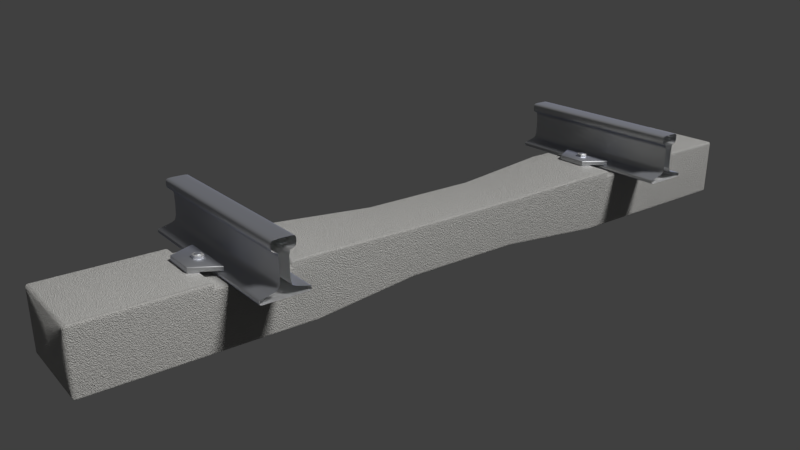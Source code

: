 # Source: rail.blend  (saved by Blender 2.78.0; exported with 4.5.12 LTS)
import bpy
from mathutils import Matrix  # noqa: F401  (used for matrix-valued properties, if any)

bpy.ops.wm.read_factory_settings(use_empty=True)
scene = bpy.context.scene
scene.name = 'Scene'

# ---- collections
col_collection_1 = bpy.data.collections.new('Collection 1'); scene.collection.children.link(col_collection_1)

# ---- materials (node trees are filled in below, after node groups)
mat_rail = bpy.data.materials.new('Rail')
mat_rail.alpha_threshold = 0.0
mat_rail.roughness = 0.5
mat_traverse = bpy.data.materials.new('Traverse')
mat_traverse.alpha_threshold = 0.0
mat_traverse.roughness = 0.5

# ---- node groups
ng_fresnel = bpy.data.node_groups.new('Fresnel', 'ShaderNodeTree')
_s = ng_fresnel.interface.new_socket(name='Dielectric', in_out='OUTPUT', socket_type='NodeSocketFloat')
_s.subtype = 'FACTOR'
_s.min_value = 0.0
_s.max_value = 1.0
_s = ng_fresnel.interface.new_socket(name='Metal', in_out='OUTPUT', socket_type='NodeSocketFloat')
_s.min_value = 0.0
_s.max_value = 0.0
_s = ng_fresnel.interface.new_socket(name='Rim', in_out='OUTPUT', socket_type='NodeSocketFloat')
_s.min_value = 0.0
_s.max_value = 0.0
_s = ng_fresnel.interface.new_socket(name='Roughness', in_out='INPUT', socket_type='NodeSocketFloat')
_s.subtype = 'FACTOR'
_s.default_value = 0.5
_s.min_value = 0.0
_s.max_value = 1.0
_s = ng_fresnel.interface.new_socket(name='Normal', in_out='INPUT', socket_type='NodeSocketVector')
_s.min_value = -1.0
_s.max_value = 1.0
_s.hide_value = True
_s = ng_fresnel.interface.new_socket(name='IOR', in_out='INPUT', socket_type='NodeSocketFloat')
_s.default_value = 1.45
_s.min_value = 0.0
_s.max_value = 1000.0
_s = ng_fresnel.interface.new_socket(name='Rim Effect', in_out='INPUT', socket_type='NodeSocketFloat')
_s.default_value = 0.7
_s.min_value = 0.0
_s.max_value = 1.0
_N = ng_fresnel.nodes; _L = ng_fresnel.links
n0 = _N.new('ShaderNodeMix'); n0.name = 'Mix'; n0.location = (33, 62)
n0.data_type = 'RGBA'
n1 = _N.new('NodeGroupInput'); n1.name = 'Group Input'; n1.location = (-453, 0)
n2 = _N.new('ShaderNodeBump'); n2.name = 'Bump'; n2.location = (-228, 29)
n2.hide = True
n2.inputs[1].default_value = 0.1
n2.inputs[2].default_value = 1.0
n3 = _N.new('ShaderNodeFresnel'); n3.name = 'Fresnel'; n3.location = (253, 53)
n4 = _N.new('ShaderNodeFresnel'); n4.name = 'Fresnel.001'; n4.location = (254, -94)
n5 = _N.new('NodeGroupOutput'); n5.name = 'Group Output'; n5.location = (623, 15)
n6 = _N.new('ShaderNodeMath'); n6.name = 'Math'; n6.location = (441, -51)
n6.operation = 'SUBTRACT'
n7 = _N.new('ShaderNodeMath'); n7.name = 'Math.001'; n7.location = (437, -225)
n7.operation = 'POWER'
n7.inputs[1].default_value = 2.0
n8 = _N.new('ShaderNodeLayerWeight'); n8.name = 'Layer Weight'; n8.location = (236, -228)
n9 = _N.new('ShaderNodeNewGeometry'); n9.name = 'Geometry'; n9.location = (-301, -199)
n9.width = 138
n9.hide = True
_L.new(n3.outputs[0], n5.inputs[0])
_L.new(n0.outputs[2], n3.inputs[1])
_L.new(n9.outputs[4], n0.inputs[7])
_L.new(n2.outputs[0], n0.inputs[6])
_L.new(n1.outputs[0], n0.inputs[0])
_L.new(n1.outputs[1], n2.inputs[4])
_L.new(n1.outputs[2], n3.inputs[0])
_L.new(n9.outputs[4], n4.inputs[1])
_L.new(n3.outputs[0], n6.inputs[0])
_L.new(n4.outputs[0], n6.inputs[1])
_L.new(n6.outputs[0], n5.inputs[1])
_L.new(n1.outputs[2], n4.inputs[0])
_L.new(n8.outputs[1], n7.inputs[0])
_L.new(n7.outputs[0], n5.inputs[2])
_L.new(n1.outputs[3], n8.inputs[0])
_L.new(n1.outputs[1], n8.inputs[1])
n5.is_active_output = True
ng_pbr_metal = bpy.data.node_groups.new('PBR Metal', 'ShaderNodeTree')
_s = ng_pbr_metal.interface.new_socket(name='BSDF', in_out='OUTPUT', socket_type='NodeSocketShader')
_s = ng_pbr_metal.interface.new_socket(name='Base Color', in_out='INPUT', socket_type='NodeSocketColor')
_s.default_value = (0.5, 0.0, 0.003234, 1.0)
_s = ng_pbr_metal.interface.new_socket(name='Rim Color', in_out='INPUT', socket_type='NodeSocketColor')
_s.default_value = (0.0, 0.0006448, 1.0, 1.0)
_s = ng_pbr_metal.interface.new_socket(name='IOR', in_out='INPUT', socket_type='NodeSocketFloat')
_s.default_value = 1.45
_s.min_value = 0.0
_s.max_value = 1000.0
_s = ng_pbr_metal.interface.new_socket(name='Roughness', in_out='INPUT', socket_type='NodeSocketFloat')
_s.subtype = 'FACTOR'
_s.min_value = 0.0
_s.max_value = 1.0
_s = ng_pbr_metal.interface.new_socket(name='Normal', in_out='INPUT', socket_type='NodeSocketVector')
_s.min_value = -1.0
_s.max_value = 1.0
_s.hide_value = True
_s = ng_pbr_metal.interface.new_socket(name='Rim Effect', in_out='INPUT', socket_type='NodeSocketFloat')
_s.default_value = 0.2
_s.min_value = 0.0
_s.max_value = 1.0
_N = ng_pbr_metal.nodes; _L = ng_pbr_metal.links
n0 = _N.new('NodeGroupOutput'); n0.name = 'Group Output'; n0.location = (505, 0)
n1 = _N.new('ShaderNodeMath'); n1.name = 'Math'; n1.location = (-521, -190)
n1.operation = 'POWER'
n1.inputs[1].default_value = 2.0
n2 = _N.new('ShaderNodeBsdfAnisotropic'); n2.name = 'Glossy BSDF'; n2.location = (415, -131)
n2.distribution = 'GGX'
n3 = _N.new('ShaderNodeGroup'); n3.name = 'Group.001'; n3.location = (-305, 134)
n3.node_tree = ng_fresnel
n4 = _N.new('ShaderNodeMix'); n4.name = 'Mix.001'; n4.location = (-118, -139)
n4.data_type = 'RGBA'
n5 = _N.new('ShaderNodeMix'); n5.name = 'Mix'; n5.location = (131, -92)
n5.data_type = 'RGBA'
n5.inputs[7].default_value = (1.0, 1.0, 1.0, 1.0)
n6 = _N.new('NodeGroupInput'); n6.name = 'Group Input'; n6.location = (-724, -4)
n7 = _N.new('ShaderNodeMath'); n7.name = 'Math.001'; n7.location = (0, 0)
n7.operation = 'POWER'
_L.new(n2.outputs[0], n0.inputs[0])
_L.new(n6.outputs[0], n4.inputs[6])
_L.new(n5.outputs[2], n2.inputs[0])
_L.new(n4.outputs[2], n5.inputs[6])
_L.new(n3.outputs[2], n4.inputs[0])
_L.new(n6.outputs[1], n4.inputs[7])
_L.new(n6.outputs[2], n3.inputs[2])
_L.new(n6.outputs[3], n1.inputs[0])
_L.new(n1.outputs[0], n3.inputs[0])
_L.new(n6.outputs[4], n3.inputs[1])
_L.new(n6.outputs[4], n2.inputs[4])
_L.new(n6.outputs[5], n3.inputs[3])
_L.new(n3.outputs[0], n5.inputs[0])
_L.new(n1.outputs[0], n7.inputs[0])
_L.new(n7.outputs[0], n2.inputs[1])
n0.is_active_output = True
ng_metal_color = bpy.data.node_groups.new('Metal Color', 'ShaderNodeTree')
_s = ng_metal_color.interface.new_socket(name='Iron', in_out='OUTPUT', socket_type='NodeSocketColor')
_s.default_value = (0.56, 0.57, 0.58, 1.0)
_s = ng_metal_color.interface.new_socket(name='Silver', in_out='OUTPUT', socket_type='NodeSocketColor')
_s.default_value = (0.972, 0.96, 0.915, 1.0)
_s = ng_metal_color.interface.new_socket(name='Aluminium', in_out='OUTPUT', socket_type='NodeSocketColor')
_s.default_value = (0.913, 0.921, 0.925, 1.0)
_s = ng_metal_color.interface.new_socket(name='Gold', in_out='OUTPUT', socket_type='NodeSocketColor')
_s.default_value = (1.0, 0.766, 0.336, 1.0)
_s = ng_metal_color.interface.new_socket(name='Copper', in_out='OUTPUT', socket_type='NodeSocketColor')
_s.default_value = (0.955, 0.637, 0.538, 1.0)
_s = ng_metal_color.interface.new_socket(name='Chromium', in_out='OUTPUT', socket_type='NodeSocketColor')
_s.default_value = (0.55, 0.556, 0.554, 1.0)
_s = ng_metal_color.interface.new_socket(name='Nickel', in_out='OUTPUT', socket_type='NodeSocketColor')
_s.default_value = (0.66, 0.609, 0.526, 1.0)
_s = ng_metal_color.interface.new_socket(name='Titanium', in_out='OUTPUT', socket_type='NodeSocketColor')
_s.default_value = (0.542, 0.497, 0.449, 1.0)
_s = ng_metal_color.interface.new_socket(name='Cobalt', in_out='OUTPUT', socket_type='NodeSocketColor')
_s.default_value = (0.662, 0.655, 0.634, 1.0)
_N = ng_metal_color.nodes; _L = ng_metal_color.links
n0 = _N.new('NodeGroupInput'); n0.name = 'Group Input'; n0.location = (-271, 5)
n1 = _N.new('ShaderNodeRGB'); n1.name = 'RGB'; n1.location = (-84, 101)
n1.outputs[0].default_value = (0.56, 0.57, 0.58, 1.0)
n2 = _N.new('ShaderNodeRGB'); n2.name = 'RGB.001'; n2.location = (-80, -89)
n2.outputs[0].default_value = (0.972, 0.96, 0.915, 1.0)
n3 = _N.new('ShaderNodeRGB'); n3.name = 'RGB.002'; n3.location = (-81, -283)
n3.outputs[0].default_value = (0.913, 0.921, 0.925, 1.0)
n4 = _N.new('ShaderNodeRGB'); n4.name = 'RGB.003'; n4.location = (-74, -479)
n4.outputs[0].default_value = (1.0, 0.766, 0.336, 1.0)
n5 = _N.new('ShaderNodeRGB'); n5.name = 'RGB.004'; n5.location = (121, 90)
n5.outputs[0].default_value = (0.955, 0.637, 0.538, 1.0)
n6 = _N.new('ShaderNodeRGB'); n6.name = 'RGB.005'; n6.location = (120, -106)
n6.outputs[0].default_value = (0.55, 0.556, 0.554, 1.0)
n7 = _N.new('ShaderNodeRGB'); n7.name = 'RGB.006'; n7.location = (125, -320)
n7.outputs[0].default_value = (0.66, 0.609, 0.526, 1.0)
n8 = _N.new('NodeGroupOutput'); n8.name = 'Group Output'; n8.location = (522, -176)
n9 = _N.new('ShaderNodeRGB'); n9.name = 'RGB.007'; n9.location = (126, -506)
n9.outputs[0].default_value = (0.542, 0.497, 0.449, 1.0)
n10 = _N.new('ShaderNodeRGB'); n10.name = 'RGB.008'; n10.location = (313, -499)
n10.outputs[0].default_value = (0.662, 0.655, 0.634, 1.0)
_L.new(n1.outputs[0], n8.inputs[0])
_L.new(n2.outputs[0], n8.inputs[1])
_L.new(n3.outputs[0], n8.inputs[2])
_L.new(n4.outputs[0], n8.inputs[3])
_L.new(n5.outputs[0], n8.inputs[4])
_L.new(n6.outputs[0], n8.inputs[5])
_L.new(n7.outputs[0], n8.inputs[6])
_L.new(n9.outputs[0], n8.inputs[7])
_L.new(n10.outputs[0], n8.inputs[8])
n8.is_active_output = True
ng_fresnel_001 = bpy.data.node_groups.new('Fresnel.001', 'ShaderNodeTree')
_s = ng_fresnel_001.interface.new_socket(name='Dielectric', in_out='OUTPUT', socket_type='NodeSocketFloat')
_s.subtype = 'FACTOR'
_s.min_value = 0.0
_s.max_value = 1.0
_s = ng_fresnel_001.interface.new_socket(name='Metal', in_out='OUTPUT', socket_type='NodeSocketFloat')
_s.min_value = 0.0
_s.max_value = 0.0
_s = ng_fresnel_001.interface.new_socket(name='Rim', in_out='OUTPUT', socket_type='NodeSocketFloat')
_s.min_value = 0.0
_s.max_value = 0.0
_s = ng_fresnel_001.interface.new_socket(name='Roughness', in_out='INPUT', socket_type='NodeSocketFloat')
_s.subtype = 'FACTOR'
_s.default_value = 0.5
_s.min_value = 0.0
_s.max_value = 1.0
_s = ng_fresnel_001.interface.new_socket(name='Normal', in_out='INPUT', socket_type='NodeSocketVector')
_s.min_value = -1.0
_s.max_value = 1.0
_s.hide_value = True
_s = ng_fresnel_001.interface.new_socket(name='IOR', in_out='INPUT', socket_type='NodeSocketFloat')
_s.default_value = 1.45
_s.min_value = 0.0
_s.max_value = 1000.0
_s = ng_fresnel_001.interface.new_socket(name='Rim Effect', in_out='INPUT', socket_type='NodeSocketFloat')
_s.default_value = 0.7
_s.min_value = 0.0
_s.max_value = 1.0
_N = ng_fresnel_001.nodes; _L = ng_fresnel_001.links
n0 = _N.new('ShaderNodeMix'); n0.name = 'Mix'; n0.location = (33, 62)
n0.data_type = 'RGBA'
n1 = _N.new('NodeGroupInput'); n1.name = 'Group Input'; n1.location = (-453, 0)
n2 = _N.new('ShaderNodeBump'); n2.name = 'Bump'; n2.location = (-228, 29)
n2.hide = True
n2.inputs[1].default_value = 0.1
n2.inputs[2].default_value = 1.0
n3 = _N.new('ShaderNodeFresnel'); n3.name = 'Fresnel'; n3.location = (253, 53)
n4 = _N.new('ShaderNodeFresnel'); n4.name = 'Fresnel.001'; n4.location = (254, -94)
n5 = _N.new('NodeGroupOutput'); n5.name = 'Group Output'; n5.location = (623, 15)
n6 = _N.new('ShaderNodeMath'); n6.name = 'Math'; n6.location = (441, -51)
n6.operation = 'SUBTRACT'
n7 = _N.new('ShaderNodeMath'); n7.name = 'Math.001'; n7.location = (437, -225)
n7.operation = 'POWER'
n7.inputs[1].default_value = 2.0
n8 = _N.new('ShaderNodeLayerWeight'); n8.name = 'Layer Weight'; n8.location = (236, -228)
n9 = _N.new('ShaderNodeNewGeometry'); n9.name = 'Geometry'; n9.location = (-301, -199)
n9.width = 138
n9.hide = True
_L.new(n3.outputs[0], n5.inputs[0])
_L.new(n0.outputs[2], n3.inputs[1])
_L.new(n9.outputs[4], n0.inputs[7])
_L.new(n2.outputs[0], n0.inputs[6])
_L.new(n1.outputs[0], n0.inputs[0])
_L.new(n1.outputs[1], n2.inputs[4])
_L.new(n1.outputs[2], n3.inputs[0])
_L.new(n9.outputs[4], n4.inputs[1])
_L.new(n3.outputs[0], n6.inputs[0])
_L.new(n4.outputs[0], n6.inputs[1])
_L.new(n6.outputs[0], n5.inputs[1])
_L.new(n1.outputs[2], n4.inputs[0])
_L.new(n8.outputs[1], n7.inputs[0])
_L.new(n7.outputs[0], n5.inputs[2])
_L.new(n1.outputs[3], n8.inputs[0])
_L.new(n1.outputs[1], n8.inputs[1])
n5.is_active_output = True
ng_reflection = bpy.data.node_groups.new('Reflection', 'ShaderNodeTree')
_s = ng_reflection.interface.new_socket(name='Shader', in_out='OUTPUT', socket_type='NodeSocketShader')
_s = ng_reflection.interface.new_socket(name='Shader', in_out='INPUT', socket_type='NodeSocketShader')
_s = ng_reflection.interface.new_socket(name='Roughness', in_out='INPUT', socket_type='NodeSocketFloat')
_s.subtype = 'FACTOR'
_s.default_value = 0.5
_s.min_value = 0.0
_s.max_value = 1.0
_s = ng_reflection.interface.new_socket(name='Reflection', in_out='INPUT', socket_type='NodeSocketFloat')
_s.subtype = 'FACTOR'
_s.default_value = 0.5
_s.min_value = 0.0
_s.max_value = 1.0
_s = ng_reflection.interface.new_socket(name='Normal', in_out='INPUT', socket_type='NodeSocketVector')
_s.min_value = -1.0
_s.max_value = 1.0
_s.hide_value = True
_N = ng_reflection.nodes; _L = ng_reflection.links
n0 = _N.new('NodeGroupOutput'); n0.name = 'Group Output'; n0.location = (538, -28)
n1 = _N.new('ShaderNodeMixShader'); n1.name = 'Mix Shader'; n1.location = (314, -14)
n2 = _N.new('ShaderNodeMix'); n2.name = 'Mix'; n2.location = (93, 149)
n2.data_type = 'RGBA'
n2.inputs[7].default_value = (1.0, 1.0, 1.0, 1.0)
n3 = _N.new('ShaderNodeBsdfAnisotropic'); n3.name = 'Glossy BSDF'; n3.location = (17, -167)
n3.distribution = 'GGX'
n3.inputs[0].default_value = (1.0, 1.0, 1.0, 1.0)
n4 = _N.new('ShaderNodeGroup'); n4.name = 'Group'; n4.location = (-145, 158)
n4.node_tree = ng_fresnel_001
n4.inputs[2].default_value = 1.45
n4.inputs[3].default_value = 0.5
n5 = _N.new('NodeGroupInput'); n5.name = 'Group Input'; n5.location = (-411, -5)
n6 = _N.new('ShaderNodeMath'); n6.name = 'Math'; n6.location = (0, 0)
n6.operation = 'POWER'
_L.new(n5.outputs[0], n1.inputs[1])
_L.new(n3.outputs[0], n1.inputs[2])
_L.new(n5.outputs[1], n4.inputs[0])
_L.new(n5.outputs[3], n4.inputs[1])
_L.new(n5.outputs[3], n3.inputs[4])
_L.new(n1.outputs[0], n0.inputs[0])
_L.new(n2.outputs[2], n1.inputs[0])
_L.new(n4.outputs[0], n2.inputs[0])
_L.new(n5.outputs[2], n2.inputs[6])
_L.new(n5.outputs[1], n6.inputs[0])
_L.new(n6.outputs[0], n3.inputs[1])
n0.is_active_output = True
ng_pbr_dielectric = bpy.data.node_groups.new('PBR Dielectric', 'ShaderNodeTree')
_s = ng_pbr_dielectric.interface.new_socket(name='Shader', in_out='OUTPUT', socket_type='NodeSocketShader')
_s = ng_pbr_dielectric.interface.new_socket(name='Color', in_out='INPUT', socket_type='NodeSocketColor')
_s.default_value = (0.8, 0.01881, 0.02768, 1.0)
_s = ng_pbr_dielectric.interface.new_socket(name='Roughness', in_out='INPUT', socket_type='NodeSocketFloat')
_s.subtype = 'FACTOR'
_s.min_value = 0.0
_s.max_value = 1.0
_s = ng_pbr_dielectric.interface.new_socket(name='Reflection', in_out='INPUT', socket_type='NodeSocketFloat')
_s.subtype = 'FACTOR'
_s.default_value = 0.2182
_s.min_value = 0.0
_s.max_value = 1.0
_s = ng_pbr_dielectric.interface.new_socket(name='Normal', in_out='INPUT', socket_type='NodeSocketVector')
_s.min_value = -1.0
_s.max_value = 1.0
_s.hide_value = True
_N = ng_pbr_dielectric.nodes; _L = ng_pbr_dielectric.links
n0 = _N.new('NodeGroupOutput'); n0.name = 'Group Output'; n0.location = (442, 0)
n1 = _N.new('ShaderNodeGroup'); n1.name = 'Group.001'; n1.location = (242, -42)
n1.node_tree = ng_reflection
n2 = _N.new('NodeGroupInput'); n2.name = 'Group Input'; n2.location = (-495, 2)
n3 = _N.new('ShaderNodeBsdfDiffuse'); n3.name = 'Diffuse BSDF'; n3.location = (43, 226)
n4 = _N.new('ShaderNodeMath'); n4.name = 'Math'; n4.location = (-80, 64)
n4.operation = 'POWER'
n4.inputs[1].default_value = 2.0
n5 = _N.new('ShaderNodeMath'); n5.name = 'Math.001'; n5.location = (-84, -101)
n5.operation = 'POWER'
n5.inputs[1].default_value = 2.0
_L.new(n3.outputs[0], n1.inputs[0])
_L.new(n1.outputs[0], n0.inputs[0])
_L.new(n2.outputs[0], n3.inputs[0])
_L.new(n2.outputs[1], n4.inputs[0])
_L.new(n2.outputs[2], n5.inputs[0])
_L.new(n2.outputs[3], n3.inputs[2])
_L.new(n2.outputs[3], n1.inputs[3])
_L.new(n4.outputs[0], n3.inputs[1])
_L.new(n4.outputs[0], n1.inputs[1])
_L.new(n5.outputs[0], n1.inputs[2])
n0.is_active_output = True

# ---- material node trees
mat_rail.use_nodes = True; mat_rail.node_tree.nodes.clear()
_N = mat_rail.node_tree.nodes; _L = mat_rail.node_tree.links
n0 = _N.new('ShaderNodeOutputMaterial'); n0.name = 'Material Output'; n0.location = (300, 300)
n1 = _N.new('ShaderNodeGroup'); n1.name = 'Group'; n1.location = (25, 330)
n1.node_tree = ng_pbr_metal
n1.inputs[1].default_value = (0.3705, 0.46, 1.0, 1.0)
n1.inputs[2].default_value = 1.45
n1.inputs[3].default_value = 0.5182
n1.inputs[4].default_value = (0.0, 0.0, 0.0)
n1.inputs[5].default_value = 0.2
n2 = _N.new('ShaderNodeGroup'); n2.name = 'Group.001'; n2.location = (-296, 348)
n2.node_tree = ng_metal_color
_L.new(n1.outputs[0], n0.inputs[0])
_L.new(n2.outputs[0], n1.inputs[0])
n0.is_active_output = True
mat_traverse.use_nodes = True; mat_traverse.node_tree.nodes.clear()
_N = mat_traverse.node_tree.nodes; _L = mat_traverse.node_tree.links
n0 = _N.new('ShaderNodeOutputMaterial'); n0.name = 'Material Output'; n0.location = (324, 300)
n1 = _N.new('ShaderNodeTexNoise'); n1.name = 'Noise Texture'; n1.location = (-136, 189)
n1.inputs[2].default_value = 500.0
n2 = _N.new('ShaderNodeTexCoord'); n2.name = 'Texture Coordinate'; n2.location = (-363, 283)
n3 = _N.new('ShaderNodeGroup'); n3.name = 'Group'; n3.location = (-11, 437)
n3.node_tree = ng_pbr_dielectric
n3.inputs[0].default_value = (0.3059, 0.3011, 0.2869, 1.0)
n3.inputs[1].default_value = 0.4909
n3.inputs[2].default_value = 0.03636
n3.inputs[3].default_value = (0.0, 0.0, 0.0)
n4 = _N.new('ShaderNodeMath'); n4.name = 'Math'; n4.location = (110, 253)
n4.operation = 'MULTIPLY'
n4.inputs[1].default_value = 0.1
n5 = _N.new('ShaderNodeDisplacement'); n5.name = 'Displacement'; n5.location = (0, 0)
n5.inputs[1].default_value = 0.0
n5.inputs[2].default_value = 0.1
_L.new(n3.outputs[0], n0.inputs[0])
_L.new(n1.outputs[1], n4.inputs[0])
_L.new(n2.outputs[2], n1.inputs[0])
_L.new(n4.outputs[0], n5.inputs[0])
_L.new(n5.outputs[0], n0.inputs[2])
n0.is_active_output = True

# ---- world
world_world = bpy.data.worlds.new('World'); scene.world = world_world
world_world.color = (0.05088, 0.05088, 0.05088)
world_world.use_sun_shadow = False
world_world.sun_shadow_jitter_overblur = 0.0
world_world.cycles.sampling_method = 'MANUAL'

# ---- cameras
cam_camera = bpy.data.cameras.new('Camera')
cam_camera.clip_end = 100.0
cam_camera.lens = 35.0
cam_camera.sensor_width = 32.0
cam_camera.sensor_height = 18.0
cam_camera.ortho_scale = 7.314
cam_camera.dof.focus_distance = 0.0

# ---- lights
light_lamp = bpy.data.lights.new('Lamp', 'SUN')
light_lamp.transmission_factor = 0.0
light_lamp.cutoff_distance = 30.0
light_lamp.angle = 0.1993
light_lamp.energy = 5.0
light_lamp.shadow_buffer_clip_start = 1.001
light_lamp.shadow_soft_size = 0.1
light_lamp.shadow_cascade_max_distance = 1000.0

# ---- meshes
me_cube_005 = bpy.data.meshes.new('Cube.005')
me_cube_005.from_pydata([(-0.05061, 0.009561, -0.007233), (-0.05061, 0.01016, 0.006367), (-0.09373, 0.09334, -0.01091), (-0.09373, 0.09393, 0.002687), (0.05061, 0.009561, -0.007233), (0.05061, 0.01016, 0.006367), (0.09373, 0.09334, -0.01091), (0.09373, 0.09393, 0.002687), (-0.06568, 0.03885, -0.00852), (-0.06568, 0.03945, 0.005081), (0.06568, 0.03885, -0.00852), (0.06568, 0.03945, 0.005081), (-0.06568, 0.03868, -0.01238), (-0.05061, 0.009391, -0.0111), (0.05061, 0.009391, -0.0111), (0.06568, 0.03868, -0.01238), (-0.008625, 0.05035, 0.01356), (-0.008625, 0.04897, -0.01792), (-0.01725, 0.06528, 0.01291), (-0.01725, 0.06389, -0.01858), (-0.008625, 0.0802, 0.01225), (-0.008625, 0.07882, -0.01924), (0.008625, 0.0802, 0.01225), (0.008625, 0.07882, -0.01924), (0.01725, 0.06528, 0.01291), (0.01725, 0.06389, -0.01858), (0.008625, 0.05035, 0.01356), (0.008625, 0.04897, -0.01792), (7.001e-08, 0.07463, -0.005485), (7.001e-08, 0.07548, 0.01398), (0.001901, 0.07444, -0.005476), (0.001901, 0.07529, 0.01399), (0.003729, 0.07388, -0.005452), (0.003729, 0.07474, 0.01402), (0.005413, 0.07298, -0.005413), (0.005413, 0.07384, 0.01405), (0.00689, 0.07177, -0.005359), (0.00689, 0.07263, 0.01411), (0.008101, 0.0703, -0.005295), (0.008101, 0.07115, 0.01417), (0.009002, 0.06862, -0.005221), (0.009002, 0.06947, 0.01425), (0.009556, 0.06679, -0.005141), (0.009556, 0.06765, 0.01433), (0.009743, 0.06489, -0.005057), (0.009743, 0.06575, 0.01441), (0.009556, 0.06299, -0.004974), (0.009556, 0.06385, 0.01449), (0.009002, 0.06117, -0.004893), (0.009002, 0.06202, 0.01457), (0.008101, 0.05948, -0.00482), (0.008101, 0.06034, 0.01465), (0.00689, 0.05801, -0.004755), (0.00689, 0.05886, 0.01471), (0.005413, 0.0568, -0.004702), (0.005413, 0.05765, 0.01477), (0.003729, 0.0559, -0.004662), (0.003729, 0.05675, 0.01481), (0.001901, 0.05534, -0.004638), (0.001901, 0.0562, 0.01483), (6.684e-08, 0.05516, -0.00463), (6.684e-08, 0.05601, 0.01484), (-0.001901, 0.05534, -0.004638), (-0.001901, 0.0562, 0.01483), (-0.003728, 0.0559, -0.004662), (-0.003728, 0.05675, 0.01481), (-0.005413, 0.0568, -0.004702), (-0.005413, 0.05765, 0.01477), (-0.006889, 0.05801, -0.004755), (-0.006889, 0.05886, 0.01471), (-0.008101, 0.05948, -0.00482), (-0.008101, 0.06034, 0.01465), (-0.009001, 0.06117, -0.004893), (-0.009001, 0.06202, 0.01457), (-0.009556, 0.06299, -0.004974), (-0.009556, 0.06385, 0.01449), (-0.009743, 0.06489, -0.005057), (-0.009743, 0.06575, 0.01441), (-0.009556, 0.06679, -0.005141), (-0.009556, 0.06765, 0.01433), (-0.009001, 0.06862, -0.005221), (-0.009001, 0.06947, 0.01425), (-0.008101, 0.0703, -0.005295), (-0.008101, 0.07115, 0.01417), (-0.006889, 0.07177, -0.005359), (-0.006889, 0.07263, 0.01411), (-0.005413, 0.07298, -0.005413), (-0.005413, 0.07384, 0.01405), (-0.003728, 0.07388, -0.005452), (-0.003728, 0.07474, 0.01402), (-0.001901, 0.07444, -0.005476), (-0.001901, 0.07529, 0.01399)], [], [(8, 9, 3, 2), (2, 3, 7, 6), (10, 11, 5, 4), (4, 5, 1, 0), (8, 10, 15, 12), (11, 9, 1, 5), (7, 3, 9, 11), (2, 6, 10, 8), (6, 7, 11, 10), (0, 1, 9, 8), (12, 15, 14, 13), (0, 8, 12, 13), (10, 4, 14, 15), (4, 0, 13, 14), (16, 17, 19, 18), (18, 19, 21, 20), (20, 21, 23, 22), (22, 23, 25, 24), (19, 17, 27, 25, 23, 21), (24, 25, 27, 26), (26, 27, 17, 16), (16, 18, 20, 22, 24, 26), (28, 29, 31, 30), (30, 31, 33, 32), (32, 33, 35, 34), (34, 35, 37, 36), (36, 37, 39, 38), (38, 39, 41, 40), (40, 41, 43, 42), (42, 43, 45, 44), (44, 45, 47, 46), (46, 47, 49, 48), (48, 49, 51, 50), (50, 51, 53, 52), (52, 53, 55, 54), (54, 55, 57, 56), (56, 57, 59, 58), (58, 59, 61, 60), (60, 61, 63, 62), (62, 63, 65, 64), (64, 65, 67, 66), (66, 67, 69, 68), (68, 69, 71, 70), (70, 71, 73, 72), (72, 73, 75, 74), (74, 75, 77, 76), (76, 77, 79, 78), (78, 79, 81, 80), (80, 81, 83, 82), (82, 83, 85, 84), (84, 85, 87, 86), (86, 87, 89, 88), (31, 29, 91, 89, 87, 85, 83, 81, 79, 77, 75, 73, 71, 69, 67, 65, 63, 61, 59, 57, 55, 53, 51, 49, 47, 45, 43, 41, 39, 37, 35, 33), (88, 89, 91, 90), (90, 91, 29, 28), (28, 30, 32, 34, 36, 38, 40, 42, 44, 46, 48, 50, 52, 54, 56, 58, 60, 62, 64, 66, 68, 70, 72, 74, 76, 78, 80, 82, 84, 86, 88, 90)])
me_cube_005.polygons.foreach_set('use_smooth', [True] * 56)
me_cube_005.materials.append(mat_rail)
me_cube_005.use_remesh_preserve_volume = False
me_cube_005.use_remesh_preserve_attributes = False
me_cube_005.use_mirror_vertex_groups = False
me_cube_005.update()
me_cube_004 = bpy.data.meshes.new('Cube.004')
me_cube_004.from_pydata([(-0.05061, 0.009561, -0.007233), (-0.05061, 0.01016, 0.006367), (-0.09373, 0.09334, -0.01091), (-0.09373, 0.09393, 0.002687), (0.05061, 0.009561, -0.007233), (0.05061, 0.01016, 0.006367), (0.09373, 0.09334, -0.01091), (0.09373, 0.09393, 0.002687), (-0.06568, 0.03885, -0.00852), (-0.06568, 0.03945, 0.005081), (0.06568, 0.03885, -0.00852), (0.06568, 0.03945, 0.005081), (-0.06568, 0.03868, -0.01238), (-0.05061, 0.009391, -0.0111), (0.05061, 0.009391, -0.0111), (0.06568, 0.03868, -0.01238), (-0.008625, 0.05035, 0.01356), (-0.008625, 0.04897, -0.01792), (-0.01725, 0.06528, 0.01291), (-0.01725, 0.06389, -0.01858), (-0.008625, 0.0802, 0.01225), (-0.008625, 0.07882, -0.01924), (0.008625, 0.0802, 0.01225), (0.008625, 0.07882, -0.01924), (0.01725, 0.06528, 0.01291), (0.01725, 0.06389, -0.01858), (0.008625, 0.05035, 0.01356), (0.008625, 0.04897, -0.01792), (7.001e-08, 0.07463, -0.005485), (7.001e-08, 0.07548, 0.01398), (0.001901, 0.07444, -0.005476), (0.001901, 0.07529, 0.01399), (0.003729, 0.07388, -0.005452), (0.003729, 0.07474, 0.01402), (0.005413, 0.07298, -0.005413), (0.005413, 0.07384, 0.01405), (0.00689, 0.07177, -0.005359), (0.00689, 0.07263, 0.01411), (0.008101, 0.0703, -0.005295), (0.008101, 0.07115, 0.01417), (0.009002, 0.06862, -0.005221), (0.009002, 0.06947, 0.01425), (0.009556, 0.06679, -0.005141), (0.009556, 0.06765, 0.01433), (0.009743, 0.06489, -0.005057), (0.009743, 0.06575, 0.01441), (0.009556, 0.06299, -0.004974), (0.009556, 0.06385, 0.01449), (0.009002, 0.06117, -0.004893), (0.009002, 0.06202, 0.01457), (0.008101, 0.05948, -0.00482), (0.008101, 0.06034, 0.01465), (0.00689, 0.05801, -0.004755), (0.00689, 0.05886, 0.01471), (0.005413, 0.0568, -0.004702), (0.005413, 0.05765, 0.01477), (0.003729, 0.0559, -0.004662), (0.003729, 0.05675, 0.01481), (0.001901, 0.05534, -0.004638), (0.001901, 0.0562, 0.01483), (6.684e-08, 0.05516, -0.00463), (6.684e-08, 0.05601, 0.01484), (-0.001901, 0.05534, -0.004638), (-0.001901, 0.0562, 0.01483), (-0.003728, 0.0559, -0.004662), (-0.003728, 0.05675, 0.01481), (-0.005413, 0.0568, -0.004702), (-0.005413, 0.05765, 0.01477), (-0.006889, 0.05801, -0.004755), (-0.006889, 0.05886, 0.01471), (-0.008101, 0.05948, -0.00482), (-0.008101, 0.06034, 0.01465), (-0.009001, 0.06117, -0.004893), (-0.009001, 0.06202, 0.01457), (-0.009556, 0.06299, -0.004974), (-0.009556, 0.06385, 0.01449), (-0.009743, 0.06489, -0.005057), (-0.009743, 0.06575, 0.01441), (-0.009556, 0.06679, -0.005141), (-0.009556, 0.06765, 0.01433), (-0.009001, 0.06862, -0.005221), (-0.009001, 0.06947, 0.01425), (-0.008101, 0.0703, -0.005295), (-0.008101, 0.07115, 0.01417), (-0.006889, 0.07177, -0.005359), (-0.006889, 0.07263, 0.01411), (-0.005413, 0.07298, -0.005413), (-0.005413, 0.07384, 0.01405), (-0.003728, 0.07388, -0.005452), (-0.003728, 0.07474, 0.01402), (-0.001901, 0.07444, -0.005476), (-0.001901, 0.07529, 0.01399)], [], [(8, 9, 3, 2), (2, 3, 7, 6), (10, 11, 5, 4), (4, 5, 1, 0), (8, 10, 15, 12), (11, 9, 1, 5), (7, 3, 9, 11), (2, 6, 10, 8), (6, 7, 11, 10), (0, 1, 9, 8), (12, 15, 14, 13), (0, 8, 12, 13), (10, 4, 14, 15), (4, 0, 13, 14), (16, 17, 19, 18), (18, 19, 21, 20), (20, 21, 23, 22), (22, 23, 25, 24), (19, 17, 27, 25, 23, 21), (24, 25, 27, 26), (26, 27, 17, 16), (16, 18, 20, 22, 24, 26), (28, 29, 31, 30), (30, 31, 33, 32), (32, 33, 35, 34), (34, 35, 37, 36), (36, 37, 39, 38), (38, 39, 41, 40), (40, 41, 43, 42), (42, 43, 45, 44), (44, 45, 47, 46), (46, 47, 49, 48), (48, 49, 51, 50), (50, 51, 53, 52), (52, 53, 55, 54), (54, 55, 57, 56), (56, 57, 59, 58), (58, 59, 61, 60), (60, 61, 63, 62), (62, 63, 65, 64), (64, 65, 67, 66), (66, 67, 69, 68), (68, 69, 71, 70), (70, 71, 73, 72), (72, 73, 75, 74), (74, 75, 77, 76), (76, 77, 79, 78), (78, 79, 81, 80), (80, 81, 83, 82), (82, 83, 85, 84), (84, 85, 87, 86), (86, 87, 89, 88), (31, 29, 91, 89, 87, 85, 83, 81, 79, 77, 75, 73, 71, 69, 67, 65, 63, 61, 59, 57, 55, 53, 51, 49, 47, 45, 43, 41, 39, 37, 35, 33), (88, 89, 91, 90), (90, 91, 29, 28), (28, 30, 32, 34, 36, 38, 40, 42, 44, 46, 48, 50, 52, 54, 56, 58, 60, 62, 64, 66, 68, 70, 72, 74, 76, 78, 80, 82, 84, 86, 88, 90)])
me_cube_004.polygons.foreach_set('use_smooth', [True] * 56)
me_cube_004.materials.append(mat_rail)
me_cube_004.use_remesh_preserve_volume = False
me_cube_004.use_remesh_preserve_attributes = False
me_cube_004.use_mirror_vertex_groups = False
me_cube_004.update()
me_cube_002 = bpy.data.meshes.new('Cube.002')
me_cube_002.from_pydata([(-0.05061, 0.009561, -0.007233), (-0.05061, 0.01016, 0.006367), (-0.09373, 0.09334, -0.01091), (-0.09373, 0.09393, 0.002687), (0.05061, 0.009561, -0.007233), (0.05061, 0.01016, 0.006367), (0.09373, 0.09334, -0.01091), (0.09373, 0.09393, 0.002687), (-0.06568, 0.03885, -0.00852), (-0.06568, 0.03945, 0.005081), (0.06568, 0.03885, -0.00852), (0.06568, 0.03945, 0.005081), (-0.06568, 0.03868, -0.01238), (-0.05061, 0.009391, -0.0111), (0.05061, 0.009391, -0.0111), (0.06568, 0.03868, -0.01238), (-0.008625, 0.05035, 0.01356), (-0.008625, 0.04897, -0.01792), (-0.01725, 0.06528, 0.01291), (-0.01725, 0.06389, -0.01858), (-0.008625, 0.0802, 0.01225), (-0.008625, 0.07882, -0.01924), (0.008625, 0.0802, 0.01225), (0.008625, 0.07882, -0.01924), (0.01725, 0.06528, 0.01291), (0.01725, 0.06389, -0.01858), (0.008625, 0.05035, 0.01356), (0.008625, 0.04897, -0.01792), (7.001e-08, 0.07463, -0.005485), (7.001e-08, 0.07548, 0.01398), (0.001901, 0.07444, -0.005476), (0.001901, 0.07529, 0.01399), (0.003729, 0.07388, -0.005452), (0.003729, 0.07474, 0.01402), (0.005413, 0.07298, -0.005413), (0.005413, 0.07384, 0.01405), (0.00689, 0.07177, -0.005359), (0.00689, 0.07263, 0.01411), (0.008101, 0.0703, -0.005295), (0.008101, 0.07115, 0.01417), (0.009002, 0.06862, -0.005221), (0.009002, 0.06947, 0.01425), (0.009556, 0.06679, -0.005141), (0.009556, 0.06765, 0.01433), (0.009743, 0.06489, -0.005057), (0.009743, 0.06575, 0.01441), (0.009556, 0.06299, -0.004974), (0.009556, 0.06385, 0.01449), (0.009002, 0.06117, -0.004893), (0.009002, 0.06202, 0.01457), (0.008101, 0.05948, -0.00482), (0.008101, 0.06034, 0.01465), (0.00689, 0.05801, -0.004755), (0.00689, 0.05886, 0.01471), (0.005413, 0.0568, -0.004702), (0.005413, 0.05765, 0.01477), (0.003729, 0.0559, -0.004662), (0.003729, 0.05675, 0.01481), (0.001901, 0.05534, -0.004638), (0.001901, 0.0562, 0.01483), (6.684e-08, 0.05516, -0.00463), (6.684e-08, 0.05601, 0.01484), (-0.001901, 0.05534, -0.004638), (-0.001901, 0.0562, 0.01483), (-0.003728, 0.0559, -0.004662), (-0.003728, 0.05675, 0.01481), (-0.005413, 0.0568, -0.004702), (-0.005413, 0.05765, 0.01477), (-0.006889, 0.05801, -0.004755), (-0.006889, 0.05886, 0.01471), (-0.008101, 0.05948, -0.00482), (-0.008101, 0.06034, 0.01465), (-0.009001, 0.06117, -0.004893), (-0.009001, 0.06202, 0.01457), (-0.009556, 0.06299, -0.004974), (-0.009556, 0.06385, 0.01449), (-0.009743, 0.06489, -0.005057), (-0.009743, 0.06575, 0.01441), (-0.009556, 0.06679, -0.005141), (-0.009556, 0.06765, 0.01433), (-0.009001, 0.06862, -0.005221), (-0.009001, 0.06947, 0.01425), (-0.008101, 0.0703, -0.005295), (-0.008101, 0.07115, 0.01417), (-0.006889, 0.07177, -0.005359), (-0.006889, 0.07263, 0.01411), (-0.005413, 0.07298, -0.005413), (-0.005413, 0.07384, 0.01405), (-0.003728, 0.07388, -0.005452), (-0.003728, 0.07474, 0.01402), (-0.001901, 0.07444, -0.005476), (-0.001901, 0.07529, 0.01399)], [], [(8, 9, 3, 2), (2, 3, 7, 6), (10, 11, 5, 4), (4, 5, 1, 0), (8, 10, 15, 12), (11, 9, 1, 5), (7, 3, 9, 11), (2, 6, 10, 8), (6, 7, 11, 10), (0, 1, 9, 8), (12, 15, 14, 13), (0, 8, 12, 13), (10, 4, 14, 15), (4, 0, 13, 14), (16, 17, 19, 18), (18, 19, 21, 20), (20, 21, 23, 22), (22, 23, 25, 24), (19, 17, 27, 25, 23, 21), (24, 25, 27, 26), (26, 27, 17, 16), (16, 18, 20, 22, 24, 26), (28, 29, 31, 30), (30, 31, 33, 32), (32, 33, 35, 34), (34, 35, 37, 36), (36, 37, 39, 38), (38, 39, 41, 40), (40, 41, 43, 42), (42, 43, 45, 44), (44, 45, 47, 46), (46, 47, 49, 48), (48, 49, 51, 50), (50, 51, 53, 52), (52, 53, 55, 54), (54, 55, 57, 56), (56, 57, 59, 58), (58, 59, 61, 60), (60, 61, 63, 62), (62, 63, 65, 64), (64, 65, 67, 66), (66, 67, 69, 68), (68, 69, 71, 70), (70, 71, 73, 72), (72, 73, 75, 74), (74, 75, 77, 76), (76, 77, 79, 78), (78, 79, 81, 80), (80, 81, 83, 82), (82, 83, 85, 84), (84, 85, 87, 86), (86, 87, 89, 88), (31, 29, 91, 89, 87, 85, 83, 81, 79, 77, 75, 73, 71, 69, 67, 65, 63, 61, 59, 57, 55, 53, 51, 49, 47, 45, 43, 41, 39, 37, 35, 33), (88, 89, 91, 90), (90, 91, 29, 28), (28, 30, 32, 34, 36, 38, 40, 42, 44, 46, 48, 50, 52, 54, 56, 58, 60, 62, 64, 66, 68, 70, 72, 74, 76, 78, 80, 82, 84, 86, 88, 90)])
me_cube_002.polygons.foreach_set('use_smooth', [True] * 56)
me_cube_002.materials.append(mat_rail)
me_cube_002.use_remesh_preserve_volume = False
me_cube_002.use_remesh_preserve_attributes = False
me_cube_002.use_mirror_vertex_groups = False
me_cube_002.update()
me_cube_001 = bpy.data.meshes.new('Cube.001')
me_cube_001.from_pydata([(-0.05061, 0.009561, -0.007233), (-0.05061, 0.01016, 0.006367), (-0.09373, 0.09334, -0.01091), (-0.09373, 0.09393, 0.002687), (0.05061, 0.009561, -0.007233), (0.05061, 0.01016, 0.006367), (0.09373, 0.09334, -0.01091), (0.09373, 0.09393, 0.002687), (-0.06568, 0.03885, -0.00852), (-0.06568, 0.03945, 0.005081), (0.06568, 0.03885, -0.00852), (0.06568, 0.03945, 0.005081), (-0.06568, 0.03868, -0.01238), (-0.05061, 0.009391, -0.0111), (0.05061, 0.009391, -0.0111), (0.06568, 0.03868, -0.01238), (-0.008625, 0.05035, 0.01356), (-0.008625, 0.04897, -0.01792), (-0.01725, 0.06528, 0.01291), (-0.01725, 0.06389, -0.01858), (-0.008625, 0.0802, 0.01225), (-0.008625, 0.07882, -0.01924), (0.008625, 0.0802, 0.01225), (0.008625, 0.07882, -0.01924), (0.01725, 0.06528, 0.01291), (0.01725, 0.06389, -0.01858), (0.008625, 0.05035, 0.01356), (0.008625, 0.04897, -0.01792), (7.001e-08, 0.07463, -0.005485), (7.001e-08, 0.07548, 0.01398), (0.001901, 0.07444, -0.005476), (0.001901, 0.07529, 0.01399), (0.003729, 0.07388, -0.005452), (0.003729, 0.07474, 0.01402), (0.005413, 0.07298, -0.005413), (0.005413, 0.07384, 0.01405), (0.00689, 0.07177, -0.005359), (0.00689, 0.07263, 0.01411), (0.008101, 0.0703, -0.005295), (0.008101, 0.07115, 0.01417), (0.009002, 0.06862, -0.005221), (0.009002, 0.06947, 0.01425), (0.009556, 0.06679, -0.005141), (0.009556, 0.06765, 0.01433), (0.009743, 0.06489, -0.005057), (0.009743, 0.06575, 0.01441), (0.009556, 0.06299, -0.004974), (0.009556, 0.06385, 0.01449), (0.009002, 0.06117, -0.004893), (0.009002, 0.06202, 0.01457), (0.008101, 0.05948, -0.00482), (0.008101, 0.06034, 0.01465), (0.00689, 0.05801, -0.004755), (0.00689, 0.05886, 0.01471), (0.005413, 0.0568, -0.004702), (0.005413, 0.05765, 0.01477), (0.003729, 0.0559, -0.004662), (0.003729, 0.05675, 0.01481), (0.001901, 0.05534, -0.004638), (0.001901, 0.0562, 0.01483), (6.684e-08, 0.05516, -0.00463), (6.684e-08, 0.05601, 0.01484), (-0.001901, 0.05534, -0.004638), (-0.001901, 0.0562, 0.01483), (-0.003728, 0.0559, -0.004662), (-0.003728, 0.05675, 0.01481), (-0.005413, 0.0568, -0.004702), (-0.005413, 0.05765, 0.01477), (-0.006889, 0.05801, -0.004755), (-0.006889, 0.05886, 0.01471), (-0.008101, 0.05948, -0.00482), (-0.008101, 0.06034, 0.01465), (-0.009001, 0.06117, -0.004893), (-0.009001, 0.06202, 0.01457), (-0.009556, 0.06299, -0.004974), (-0.009556, 0.06385, 0.01449), (-0.009743, 0.06489, -0.005057), (-0.009743, 0.06575, 0.01441), (-0.009556, 0.06679, -0.005141), (-0.009556, 0.06765, 0.01433), (-0.009001, 0.06862, -0.005221), (-0.009001, 0.06947, 0.01425), (-0.008101, 0.0703, -0.005295), (-0.008101, 0.07115, 0.01417), (-0.006889, 0.07177, -0.005359), (-0.006889, 0.07263, 0.01411), (-0.005413, 0.07298, -0.005413), (-0.005413, 0.07384, 0.01405), (-0.003728, 0.07388, -0.005452), (-0.003728, 0.07474, 0.01402), (-0.001901, 0.07444, -0.005476), (-0.001901, 0.07529, 0.01399)], [], [(8, 9, 3, 2), (2, 3, 7, 6), (10, 11, 5, 4), (4, 5, 1, 0), (8, 10, 15, 12), (11, 9, 1, 5), (7, 3, 9, 11), (2, 6, 10, 8), (6, 7, 11, 10), (0, 1, 9, 8), (12, 15, 14, 13), (0, 8, 12, 13), (10, 4, 14, 15), (4, 0, 13, 14), (16, 17, 19, 18), (18, 19, 21, 20), (20, 21, 23, 22), (22, 23, 25, 24), (19, 17, 27, 25, 23, 21), (24, 25, 27, 26), (26, 27, 17, 16), (16, 18, 20, 22, 24, 26), (28, 29, 31, 30), (30, 31, 33, 32), (32, 33, 35, 34), (34, 35, 37, 36), (36, 37, 39, 38), (38, 39, 41, 40), (40, 41, 43, 42), (42, 43, 45, 44), (44, 45, 47, 46), (46, 47, 49, 48), (48, 49, 51, 50), (50, 51, 53, 52), (52, 53, 55, 54), (54, 55, 57, 56), (56, 57, 59, 58), (58, 59, 61, 60), (60, 61, 63, 62), (62, 63, 65, 64), (64, 65, 67, 66), (66, 67, 69, 68), (68, 69, 71, 70), (70, 71, 73, 72), (72, 73, 75, 74), (74, 75, 77, 76), (76, 77, 79, 78), (78, 79, 81, 80), (80, 81, 83, 82), (82, 83, 85, 84), (84, 85, 87, 86), (86, 87, 89, 88), (31, 29, 91, 89, 87, 85, 83, 81, 79, 77, 75, 73, 71, 69, 67, 65, 63, 61, 59, 57, 55, 53, 51, 49, 47, 45, 43, 41, 39, 37, 35, 33), (88, 89, 91, 90), (90, 91, 29, 28), (28, 30, 32, 34, 36, 38, 40, 42, 44, 46, 48, 50, 52, 54, 56, 58, 60, 62, 64, 66, 68, 70, 72, 74, 76, 78, 80, 82, 84, 86, 88, 90)])
me_cube_001.polygons.foreach_set('use_smooth', [True] * 56)
me_cube_001.materials.append(mat_rail)
me_cube_001.use_remesh_preserve_volume = False
me_cube_001.use_remesh_preserve_attributes = False
me_cube_001.use_mirror_vertex_groups = False
me_cube_001.update()
me_cube_007 = bpy.data.meshes.new('Cube.007')
me_cube_007.from_pydata([(-0.145, 1.25, -0.1), (-0.145, 1.25, 0.1), (0.145, 1.25, -0.1), (0.145, 1.25, 0.1), (-0.116, 0.0, -0.08), (-0.116, 0.0, 0.08), (0.116, 0.0, -0.08), (0.116, 0.0, 0.08), (-0.145, 0.5625, 0.1), (0.145, 0.5625, -0.1), (-0.145, 0.5625, -0.1), (0.145, 0.5625, 0.1), (-0.116, 0.2025, -0.08), (0.116, 0.2025, 0.08), (-0.116, 0.2025, 0.08), (0.116, 0.2025, -0.08), (-0.145, 0.8675, 0.1), (0.145, 0.8675, -0.1), (-0.145, 0.8675, -0.1), (0.145, 0.8675, 0.1), (-0.145, 0.6454, -0.1), (0.145, 0.6454, 0.1), (-0.145, 0.6454, 0.1), (0.145, 0.6454, -0.1), (-0.145, 1.25, 0.08302), (0.145, 1.25, 0.08302), (0.116, 0.0, 0.06642), (-0.116, 0.0, 0.06642), (0.145, 0.5625, 0.08302), (-0.145, 0.5625, 0.08302), (-0.116, 0.2025, 0.06642), (0.116, 0.2025, 0.06642), (0.145, 0.8675, 0.08302), (-0.145, 0.8675, 0.08302), (-0.145, 0.6454, 0.08302), (0.145, 0.6454, 0.08302)], [], [(33, 16, 1, 24), (24, 1, 3, 25), (13, 14, 5, 7), (12, 15, 6, 4), (31, 13, 7, 26), (35, 21, 11, 28), (20, 23, 9, 10), (21, 22, 8, 11), (30, 14, 8, 29), (27, 5, 14, 30), (28, 11, 13, 31), (10, 9, 15, 12), (11, 8, 14, 13), (3, 1, 16, 19), (0, 2, 17, 18), (25, 3, 19, 32), (35, 34, 22, 21), (29, 8, 22, 34), (34, 35, 32, 33), (18, 17, 23, 20), (16, 33, 32, 19), (17, 32, 35, 23), (10, 29, 34, 20), (20, 34, 33, 18), (2, 25, 32, 17), (9, 28, 31, 15), (4, 27, 30, 12), (12, 30, 29, 10), (23, 35, 28, 9), (15, 31, 26, 6), (0, 24, 25, 2), (18, 33, 24, 0)])
me_cube_007.polygons.foreach_set('use_smooth', [True] * 32)
_uv = me_cube_007.uv_layers.new(name='UVMap')
_uv.uv.foreach_set('vector', [0.5686, 0.6872, 0.5829, 0.6872, 0.5829, 1.0, 0.5686, 1.0, 0.8422, 0.4639, 0.8279, 0.4639, 0.8279, 0.2319, 0.8422, 0.2319, 0.6074, 0.3622, 0.8034, 0.3622, 0.8034, 0.5241, 0.6074, 0.5241, 0.2205, 0.1619, 0.0245, 0.1619, 0.0245, 1.62e-08, 0.2205, 0.0, 0.3856, 0.8381, 0.397, 0.8381, 0.397, 1.0, 0.3856, 1.0, 0.3996, 0.4757, 0.4139, 0.4757, 0.4139, 0.5498, 0.3996, 0.5498, 0.245, 0.5241, 1.259e-08, 0.5241, 0.0, 0.45, 0.245, 0.45, 0.5829, 0.0, 0.8279, 0.0, 0.8279, 0.07407, 0.5829, 0.07407, 0.5545, 0.1619, 0.566, 0.1619, 0.5829, 0.4502, 0.5686, 0.4502, 0.5545, 0.0, 0.566, 1.862e-10, 0.566, 0.1619, 0.5545, 0.1619, 0.3996, 0.5498, 0.4139, 0.5498, 0.397, 0.8381, 0.3856, 0.8381, 0.245, 0.45, 0.0, 0.45, 0.0245, 0.1619, 0.2205, 0.1619, 0.5829, 0.07407, 0.8279, 0.07407, 0.8034, 0.3622, 0.6074, 0.3622, 0.5829, 0.5241, 0.8279, 0.5241, 0.8279, 0.8369, 0.5829, 0.8369, 0.245, 0.9999, 5.035e-08, 0.9999, 2.518e-08, 0.6871, 0.245, 0.6871, 0.3996, 9.534e-08, 0.4139, 0.0, 0.4139, 0.3128, 0.3996, 0.3128, 0.8422, 0.6958, 0.8422, 0.4639, 0.8566, 0.4639, 0.8566, 0.6958, 0.5686, 0.4502, 0.5829, 0.4502, 0.5829, 0.5243, 0.5686, 0.5243, 0.8279, 0.2319, 0.8279, 2.384e-08, 1.0, 0.0, 1.0, 0.2319, 0.245, 0.6871, 2.518e-08, 0.6871, 1.259e-08, 0.5241, 0.245, 0.5241, 0.8422, 0.6958, 0.8279, 0.6958, 0.8279, 0.4639, 0.8422, 0.4639, 0.245, 0.3128, 0.3996, 0.3128, 0.3996, 0.4757, 0.245, 0.4757, 0.4139, 0.4502, 0.5686, 0.4502, 0.5686, 0.5243, 0.4139, 0.5243, 0.4139, 0.5243, 0.5686, 0.5243, 0.5686, 0.6872, 0.4139, 0.6872, 0.245, 9.534e-08, 0.3996, 9.534e-08, 0.3996, 0.3128, 0.245, 0.3128, 0.245, 0.5498, 0.3996, 0.5498, 0.3856, 0.8381, 0.2619, 0.8381, 0.4308, 3.724e-10, 0.5545, 0.0, 0.5545, 0.1619, 0.4308, 0.1619, 0.4308, 0.1619, 0.5545, 0.1619, 0.5686, 0.4502, 0.4139, 0.4502, 0.245, 0.4757, 0.3996, 0.4757, 0.3996, 0.5498, 0.245, 0.5498, 0.2619, 0.8381, 0.3856, 0.8381, 0.3856, 1.0, 0.2619, 1.0, 0.9968, 0.4639, 0.8422, 0.4639, 0.8422, 0.2319, 0.9968, 0.2319, 0.4139, 0.6872, 0.5686, 0.6872, 0.5686, 1.0, 0.4139, 1.0])
me_cube_007.materials.append(mat_traverse)
me_cube_007.use_remesh_preserve_volume = False
me_cube_007.use_remesh_preserve_attributes = False
me_cube_007.use_mirror_vertex_groups = False
me_cube_007.update()
me_cube_003 = bpy.data.meshes.new('Cube.003')
me_cube_003.from_pydata([(0.0, 0.739, 1.501), (0.0, 0.2111, 6.289), (0.0, 0.4401, 10.42), (0.0, 1.136, 0.4447), (0.0, 0.552, 11.65), (0.0, 0.5041, 12.85), (0.0, 0.2281, 13.04), (0.0, 0.2697, 9.981), (0.0, 0.2961, 2.363), (0.0, 1.117, 0.9964), (0.0, 0.9634, -0.047), (0.0, 1.06, -0.01868), (0.0, 0.4717, -0.05529), (0.0, -0.739, 1.501), (0.0, -0.2111, 6.289), (0.0, -0.4401, 10.42), (0.0, -1.136, 0.4447), (0.0, -0.552, 11.65), (0.0, -0.5041, 12.85), (0.0, -0.2281, 13.04), (0.0, -0.2697, 9.981), (0.0, -0.2961, 2.363), (0.0, -1.117, 0.9964), (0.0, -0.9634, -0.047), (0.0, -1.06, -0.01868), (0.0, -0.4717, -0.05529), (0.0, 0.0, -0.05529), (0.0, 0.524, 10.83), (-1.0, 0.552, 11.65), (0.0, 0.54, 12.46), (-1.0, 0.5041, 12.85), (1.0, 0.552, 11.65), (-1.0, 0.2281, 13.04), (0.0, 0.4111, 12.99), (1.0, 0.2281, 13.04), (0.0, 0.0, 13.04), (1.0, 0.5041, 12.85), (-1.0, 0.2697, 9.981), (0.0, 0.3415, 10.21), (1.0, 0.2697, 9.981), (0.0, 0.2258, 8.942), (1.0, 0.4401, 10.42), (-1.0, 0.4401, 10.42), (-1.0, 0.2961, 2.363), (0.0, 0.2324, 3.578), (1.0, 0.2961, 2.363), (0.0, 0.4493, 1.915), (1.0, 0.2111, 6.289), (-1.0, 0.2111, 6.289), (-1.0, 1.117, 0.9964), (0.0, 1.012, 1.177), (1.0, 1.117, 0.9964), (0.0, 1.131, 0.8043), (1.0, 0.739, 1.501), (-1.0, 0.739, 1.501), (1.0, 0.9634, -0.047), (0.0, 0.8304, -0.05322), (-1.0, 0.9634, -0.047), (0.0, 0.9975, -0.03577), (1.0, 1.06, -0.01868), (-1.0, 1.06, -0.01868), (0.0, 1.117, 0.1072), (-1.0, 0.4717, -0.05529), (1.0, 0.4717, -0.05529), (-1.0, 1.136, 0.4447), (1.0, 1.136, 0.4447), (0.0, -0.524, 10.83), (-1.0, -0.552, 11.65), (0.0, -0.54, 12.46), (-1.0, -0.5041, 12.85), (1.0, -0.552, 11.65), (-1.0, -0.2281, 13.04), (0.0, -0.4111, 12.99), (1.0, -0.2281, 13.04), (1.0, -0.5041, 12.85), (-1.0, -0.2697, 9.981), (0.0, -0.3415, 10.21), (1.0, -0.2697, 9.981), (0.0, -0.2258, 8.942), (1.0, -0.4401, 10.42), (-1.0, -0.4401, 10.42), (-1.0, -0.2961, 2.363), (0.0, -0.2324, 3.578), (1.0, -0.2961, 2.363), (0.0, -0.4493, 1.915), (1.0, -0.2111, 6.289), (-1.0, -0.2111, 6.289), (-1.0, -1.117, 0.9964), (0.0, -1.012, 1.177), (1.0, -1.117, 0.9964), (0.0, -1.131, 0.8043), (1.0, -0.739, 1.501), (-1.0, -0.739, 1.501), (1.0, -0.9634, -0.047), (0.0, -0.8304, -0.05322), (-1.0, -0.9634, -0.047), (0.0, -0.9975, -0.03577), (1.0, -1.06, -0.01868), (-1.0, -1.06, -0.01868), (0.0, -1.117, 0.1072), (-1.0, -0.4717, -0.05529), (1.0, -0.4717, -0.05529), (-1.0, -1.136, 0.4447), (1.0, -1.136, 0.4447), (-1.0, 0.524, 10.83), (1.0, 0.524, 10.83), (-1.0, 0.54, 12.46), (1.0, 0.54, 12.46), (-1.0, 0.4111, 12.99), (1.0, 0.4111, 12.99), (-1.0, 0.3415, 10.21), (-1.0, 0.2258, 8.942), (1.0, 0.2258, 8.942), (1.0, 0.3415, 10.21), (-1.0, 0.2324, 3.578), (-1.0, 0.4493, 1.915), (1.0, 0.4493, 1.915), (1.0, 0.2324, 3.578), (-1.0, 1.012, 1.177), (-1.0, 1.131, 0.8043), (1.0, 1.131, 0.8043), (1.0, 1.012, 1.177), (-1.0, 1.117, 0.1072), (-1.0, 0.8304, -0.05322), (-1.0, 0.9975, -0.03577), (1.0, 0.8304, -0.05322), (1.0, 1.117, 0.1072), (1.0, 0.9975, -0.03577), (-1.0, 0.0, -0.05529), (1.0, 0.0, -0.05529), (-1.0, -0.524, 10.83), (1.0, -0.524, 10.83), (-1.0, -0.54, 12.46), (1.0, -0.54, 12.46), (-1.0, 0.0, 13.04), (-1.0, -0.4111, 12.99), (1.0, -0.4111, 12.99), (1.0, 0.0, 13.04), (-1.0, -0.3415, 10.21), (-1.0, -0.2258, 8.942), (1.0, -0.2258, 8.942), (1.0, -0.3415, 10.21), (-1.0, -0.2324, 3.578), (-1.0, -0.4493, 1.915), (1.0, -0.4493, 1.915), (1.0, -0.2324, 3.578), (-1.0, -1.012, 1.177), (-1.0, -1.131, 0.8043), (1.0, -1.131, 0.8043), (1.0, -1.012, 1.177), (-1.0, -1.117, 0.1072), (-1.0, -0.8304, -0.05322), (-1.0, -0.9975, -0.03577), (1.0, -0.8304, -0.05322), (1.0, -1.117, 0.1072), (1.0, -0.9975, -0.03577)], [], [(0, 53, 121, 50), (0, 50, 118, 54), (0, 54, 115, 46), (0, 46, 116, 53), (1, 47, 117, 44), (1, 44, 114, 48), (1, 48, 111, 40), (1, 40, 112, 47), (2, 41, 113, 38), (2, 38, 110, 42), (2, 42, 104, 27), (2, 27, 105, 41), (3, 61, 122, 64), (3, 64, 119, 52), (3, 52, 120, 65), (3, 65, 126, 61), (4, 31, 105, 27), (4, 27, 104, 28), (4, 28, 106, 29), (4, 29, 107, 31), (5, 36, 107, 29), (5, 29, 106, 30), (5, 30, 108, 33), (5, 33, 109, 36), (6, 34, 109, 33), (6, 33, 108, 32), (6, 32, 134, 35), (6, 35, 137, 34), (7, 37, 110, 38), (7, 38, 113, 39), (7, 39, 112, 40), (7, 40, 111, 37), (8, 43, 114, 44), (8, 44, 117, 45), (8, 45, 116, 46), (8, 46, 115, 43), (9, 49, 118, 50), (9, 50, 121, 51), (9, 51, 120, 52), (9, 52, 119, 49), (10, 55, 125, 56), (10, 56, 123, 57), (10, 57, 124, 58), (10, 58, 127, 55), (11, 59, 127, 58), (11, 58, 124, 60), (11, 60, 122, 61), (11, 61, 126, 59), (12, 62, 123, 56), (12, 56, 125, 63), (12, 63, 129, 26), (12, 26, 128, 62), (13, 88, 149, 91), (13, 91, 144, 84), (13, 84, 143, 92), (13, 92, 146, 88), (14, 82, 145, 85), (14, 85, 140, 78), (14, 78, 139, 86), (14, 86, 142, 82), (15, 76, 141, 79), (15, 79, 131, 66), (15, 66, 130, 80), (15, 80, 138, 76), (16, 102, 150, 99), (16, 99, 154, 103), (16, 103, 148, 90), (16, 90, 147, 102), (17, 66, 131, 70), (17, 70, 133, 68), (17, 68, 132, 67), (17, 67, 130, 66), (18, 68, 133, 74), (18, 74, 136, 72), (18, 72, 135, 69), (18, 69, 132, 68), (19, 72, 136, 73), (19, 73, 137, 35), (19, 35, 134, 71), (19, 71, 135, 72), (20, 76, 138, 75), (20, 75, 139, 78), (20, 78, 140, 77), (20, 77, 141, 76), (21, 82, 142, 81), (21, 81, 143, 84), (21, 84, 144, 83), (21, 83, 145, 82), (22, 88, 146, 87), (22, 87, 147, 90), (22, 90, 148, 89), (22, 89, 149, 88), (23, 94, 153, 93), (23, 93, 155, 96), (23, 96, 152, 95), (23, 95, 151, 94), (24, 96, 155, 97), (24, 97, 154, 99), (24, 99, 150, 98), (24, 98, 152, 96), (25, 94, 151, 100), (25, 100, 128, 26), (25, 26, 129, 101), (25, 101, 153, 94)])
me_cube_003.polygons.foreach_set('use_smooth', [True] * 104)
_ca = me_cube_003.color_attributes.new('Col', 'BYTE_COLOR', 'CORNER')
_ca.data.foreach_set('color', [1.0, 1.0, 1.0, 1.0, 1.0, 1.0, 1.0, 1.0, 1.0, 1.0, 1.0, 1.0, 1.0, 1.0, 1.0, 1.0, 1.0, 1.0, 1.0, 1.0, 1.0, 1.0, 1.0, 1.0, 1.0, 1.0, 1.0, 1.0, 1.0, 1.0, 1.0, 1.0, 1.0, 1.0, 1.0, 1.0, 1.0, 1.0, 1.0, 1.0, 1.0, 1.0, 1.0, 1.0, 1.0, 1.0, 1.0, 1.0, 1.0, 1.0, 1.0, 1.0, 1.0, 1.0, 1.0, 1.0, 1.0, 1.0, 1.0, 1.0, 1.0, 1.0, 1.0, 1.0, 1.0, 1.0, 1.0, 1.0, 1.0, 1.0, 1.0, 1.0, 1.0, 1.0, 1.0, 1.0, 1.0, 1.0, 1.0, 1.0, 1.0, 1.0, 1.0, 1.0, 1.0, 1.0, 1.0, 1.0, 1.0, 1.0, 1.0, 1.0, 1.0, 1.0, 1.0, 1.0, 1.0, 1.0, 1.0, 1.0, 1.0, 1.0, 1.0, 1.0, 1.0, 1.0, 1.0, 1.0, 1.0, 1.0, 1.0, 1.0, 1.0, 1.0, 1.0, 1.0, 1.0, 1.0, 1.0, 1.0, 1.0, 1.0, 1.0, 1.0, 1.0, 1.0, 1.0, 1.0, 1.0, 1.0, 1.0, 1.0, 1.0, 1.0, 1.0, 1.0, 1.0, 1.0, 1.0, 1.0, 1.0, 1.0, 1.0, 1.0, 1.0, 1.0, 1.0, 1.0, 1.0, 1.0, 1.0, 1.0, 1.0, 1.0, 1.0, 1.0, 1.0, 1.0, 1.0, 1.0, 1.0, 1.0, 1.0, 1.0, 1.0, 1.0, 1.0, 1.0, 1.0, 1.0, 1.0, 1.0, 1.0, 1.0, 1.0, 1.0, 1.0, 1.0, 1.0, 1.0, 1.0, 1.0, 1.0, 1.0, 1.0, 1.0, 1.0, 1.0, 1.0, 1.0, 1.0, 1.0, 1.0, 1.0, 1.0, 1.0, 1.0, 1.0, 1.0, 1.0, 1.0, 1.0, 1.0, 1.0, 1.0, 1.0, 1.0, 1.0, 1.0, 1.0, 1.0, 1.0, 1.0, 1.0, 1.0, 1.0, 1.0, 1.0, 1.0, 1.0, 1.0, 1.0, 1.0, 1.0, 1.0, 1.0, 1.0, 1.0, 1.0, 1.0, 1.0, 1.0, 1.0, 1.0, 1.0, 1.0, 1.0, 1.0, 1.0, 1.0, 1.0, 1.0, 1.0, 1.0, 1.0, 1.0, 1.0, 1.0, 1.0, 1.0, 1.0, 1.0, 1.0, 1.0, 1.0, 1.0, 1.0, 1.0, 1.0, 1.0, 1.0, 1.0, 1.0, 1.0, 1.0, 1.0, 1.0, 1.0, 1.0, 1.0, 1.0, 1.0, 1.0, 1.0, 1.0, 1.0, 1.0, 1.0, 1.0, 1.0, 1.0, 1.0, 1.0, 1.0, 1.0, 1.0, 1.0, 1.0, 1.0, 1.0, 1.0, 1.0, 1.0, 1.0, 1.0, 1.0, 1.0, 1.0, 1.0, 1.0, 1.0, 1.0, 1.0, 1.0, 1.0, 1.0, 1.0, 1.0, 1.0, 1.0, 1.0, 1.0, 1.0, 1.0, 1.0, 1.0, 1.0, 1.0, 1.0, 1.0, 1.0, 1.0, 1.0, 1.0, 1.0, 1.0, 1.0, 1.0, 1.0, 1.0, 1.0, 1.0, 1.0, 1.0, 1.0, 1.0, 1.0, 1.0, 1.0, 1.0, 1.0, 1.0, 1.0, 1.0, 1.0, 1.0, 1.0, 1.0, 1.0, 1.0, 1.0, 1.0, 1.0, 1.0, 1.0, 1.0, 1.0, 1.0, 1.0, 1.0, 1.0, 1.0, 1.0, 1.0, 1.0, 1.0, 1.0, 1.0, 1.0, 1.0, 1.0, 1.0, 1.0, 1.0, 1.0, 1.0, 1.0, 1.0, 1.0, 1.0, 1.0, 1.0, 1.0, 1.0, 1.0, 1.0, 1.0, 1.0, 1.0, 1.0, 1.0, 1.0, 1.0, 1.0, 1.0, 1.0, 1.0, 1.0, 1.0, 1.0, 1.0, 1.0, 1.0, 1.0, 1.0, 1.0, 1.0, 1.0, 1.0, 1.0, 1.0, 1.0, 1.0, 1.0, 1.0, 1.0, 1.0, 1.0, 1.0, 1.0, 1.0, 1.0, 1.0, 1.0, 1.0, 1.0, 1.0, 1.0, 1.0, 1.0, 1.0, 1.0, 1.0, 1.0, 1.0, 1.0, 1.0, 1.0, 1.0, 1.0, 1.0, 1.0, 1.0, 1.0, 1.0, 1.0, 1.0, 1.0, 1.0, 1.0, 1.0, 1.0, 1.0, 1.0, 1.0, 1.0, 1.0, 1.0, 1.0, 1.0, 1.0, 1.0, 1.0, 1.0, 1.0, 1.0, 1.0, 1.0, 1.0, 1.0, 1.0, 1.0, 1.0, 1.0, 1.0, 1.0, 1.0, 1.0, 1.0, 1.0, 1.0, 1.0, 1.0, 1.0, 1.0, 1.0, 1.0, 1.0, 1.0, 1.0, 1.0, 1.0, 1.0, 1.0, 1.0, 1.0, 1.0, 1.0, 1.0, 1.0, 1.0, 1.0, 1.0, 1.0, 1.0, 1.0, 1.0, 1.0, 1.0, 1.0, 1.0, 1.0, 1.0, 1.0, 1.0, 1.0, 1.0, 1.0, 1.0, 1.0, 1.0, 1.0, 1.0, 1.0, 1.0, 1.0, 1.0, 1.0, 1.0, 1.0, 1.0, 1.0, 1.0, 1.0, 1.0, 1.0, 1.0, 1.0, 1.0, 1.0, 1.0, 1.0, 1.0, 1.0, 1.0, 1.0, 1.0, 1.0, 1.0, 1.0, 1.0, 1.0, 1.0, 1.0, 1.0, 1.0, 1.0, 1.0, 1.0, 1.0, 1.0, 1.0, 1.0, 1.0, 1.0, 1.0, 1.0, 1.0, 1.0, 1.0, 1.0, 1.0, 1.0, 1.0, 1.0, 1.0, 1.0, 1.0, 1.0, 1.0, 1.0, 1.0, 1.0, 1.0, 1.0, 1.0, 1.0, 1.0, 1.0, 1.0, 1.0, 1.0, 1.0, 1.0, 1.0, 1.0, 1.0, 1.0, 1.0, 1.0, 1.0, 1.0, 1.0, 1.0, 1.0, 1.0, 1.0, 1.0, 1.0, 1.0, 1.0, 1.0, 1.0, 1.0, 1.0, 1.0, 1.0, 1.0, 1.0, 1.0, 1.0, 1.0, 1.0, 1.0, 1.0, 1.0, 1.0, 1.0, 1.0, 1.0, 1.0, 1.0, 1.0, 1.0, 1.0, 1.0, 1.0, 1.0, 1.0, 1.0, 1.0, 1.0, 1.0, 1.0, 1.0, 1.0, 1.0, 1.0, 1.0, 1.0, 1.0, 1.0, 1.0, 1.0, 1.0, 1.0, 1.0, 1.0, 1.0, 1.0, 1.0, 1.0, 1.0, 1.0, 1.0, 1.0, 1.0, 1.0, 1.0, 1.0, 1.0, 1.0, 1.0, 1.0, 1.0, 1.0, 1.0, 1.0, 1.0, 1.0, 1.0, 1.0, 1.0, 1.0, 1.0, 1.0, 1.0, 1.0, 1.0, 1.0, 1.0, 1.0, 1.0, 1.0, 1.0, 1.0, 1.0, 1.0, 1.0, 1.0, 1.0, 1.0, 1.0, 1.0, 1.0, 1.0, 1.0, 1.0, 1.0, 1.0, 1.0, 1.0, 1.0, 1.0, 1.0, 1.0, 1.0, 1.0, 1.0, 1.0, 1.0, 1.0, 1.0, 1.0, 1.0, 1.0, 1.0, 1.0, 1.0, 1.0, 1.0, 1.0, 1.0, 1.0, 1.0, 1.0, 1.0, 1.0, 1.0, 1.0, 1.0, 1.0, 1.0, 1.0, 1.0, 1.0, 1.0, 1.0, 1.0, 1.0, 1.0, 1.0, 1.0, 1.0, 1.0, 1.0, 1.0, 1.0, 1.0, 1.0, 1.0, 1.0, 1.0, 1.0, 1.0, 1.0, 1.0, 1.0, 1.0, 1.0, 1.0, 1.0, 1.0, 1.0, 1.0, 1.0, 1.0, 1.0, 1.0, 1.0, 1.0, 1.0, 1.0, 1.0, 1.0, 1.0, 1.0, 1.0, 1.0, 1.0, 1.0, 1.0, 1.0, 1.0, 1.0, 1.0, 1.0, 1.0, 1.0, 1.0, 1.0, 1.0, 1.0, 1.0, 1.0, 1.0, 1.0, 1.0, 1.0, 1.0, 1.0, 1.0, 1.0, 1.0, 1.0, 1.0, 1.0, 1.0, 1.0, 1.0, 1.0, 1.0, 1.0, 1.0, 1.0, 1.0, 1.0, 1.0, 1.0, 1.0, 1.0, 1.0, 1.0, 1.0, 1.0, 1.0, 1.0, 1.0, 1.0, 1.0, 1.0, 1.0, 1.0, 1.0, 1.0, 1.0, 1.0, 1.0, 1.0, 1.0, 1.0, 1.0, 1.0, 1.0, 1.0, 1.0, 1.0, 1.0, 1.0, 1.0, 1.0, 1.0, 1.0, 1.0, 1.0, 1.0, 1.0, 1.0, 1.0, 1.0, 1.0, 1.0, 1.0, 1.0, 1.0, 1.0, 1.0, 1.0, 1.0, 1.0, 1.0, 1.0, 1.0, 1.0, 1.0, 1.0, 1.0, 1.0, 1.0, 1.0, 1.0, 1.0, 1.0, 1.0, 1.0, 1.0, 1.0, 1.0, 1.0, 1.0, 1.0, 1.0, 1.0, 1.0, 1.0, 1.0, 1.0, 1.0, 1.0, 1.0, 1.0, 1.0, 1.0, 1.0, 1.0, 1.0, 1.0, 1.0, 1.0, 1.0, 1.0, 1.0, 1.0, 1.0, 1.0, 1.0, 1.0, 1.0, 1.0, 1.0, 1.0, 1.0, 1.0, 1.0, 1.0, 1.0, 1.0, 1.0, 1.0, 1.0, 1.0, 1.0, 1.0, 1.0, 1.0, 1.0, 1.0, 1.0, 1.0, 1.0, 1.0, 1.0, 1.0, 1.0, 1.0, 1.0, 1.0, 1.0, 1.0, 1.0, 1.0, 1.0, 1.0, 1.0, 1.0, 1.0, 1.0, 1.0, 1.0, 1.0, 1.0, 1.0, 1.0, 1.0, 1.0, 1.0, 1.0, 1.0, 1.0, 1.0, 1.0, 1.0, 1.0, 1.0, 1.0, 1.0, 1.0, 1.0, 1.0, 1.0, 1.0, 1.0, 1.0, 1.0, 1.0, 1.0, 1.0, 1.0, 1.0, 1.0, 1.0, 1.0, 1.0, 1.0, 1.0, 1.0, 1.0, 1.0, 1.0, 1.0, 1.0, 1.0, 1.0, 1.0, 1.0, 1.0, 1.0, 1.0, 1.0, 1.0, 1.0, 1.0, 1.0, 1.0, 1.0, 1.0, 1.0, 1.0, 1.0, 1.0, 1.0, 1.0, 1.0, 1.0, 1.0, 1.0, 1.0, 1.0, 1.0, 1.0, 1.0, 1.0, 1.0, 1.0, 1.0, 1.0, 1.0, 1.0, 1.0, 1.0, 1.0, 1.0, 1.0, 1.0, 1.0, 1.0, 1.0, 1.0, 1.0, 1.0, 1.0, 1.0, 1.0, 1.0, 1.0, 1.0, 1.0, 1.0, 1.0, 1.0, 1.0, 1.0, 1.0, 1.0, 1.0, 1.0, 1.0, 1.0, 1.0, 1.0, 1.0, 1.0, 1.0, 1.0, 1.0, 1.0, 1.0, 1.0, 1.0, 1.0, 1.0, 1.0, 1.0, 1.0, 1.0, 1.0, 1.0, 1.0, 1.0, 1.0, 1.0, 1.0, 1.0, 1.0, 1.0, 1.0, 1.0, 1.0, 1.0, 1.0, 1.0, 1.0, 1.0, 1.0, 1.0, 1.0, 1.0, 1.0, 1.0, 1.0, 1.0, 1.0, 1.0, 1.0, 1.0, 1.0, 1.0, 1.0, 1.0, 1.0, 1.0, 1.0, 1.0, 1.0, 1.0, 1.0, 1.0, 1.0, 1.0, 1.0, 1.0, 1.0, 1.0, 1.0, 1.0, 1.0, 1.0, 1.0, 1.0, 1.0, 1.0, 1.0, 1.0, 1.0, 1.0, 1.0, 1.0, 1.0, 1.0, 1.0, 1.0, 1.0, 1.0, 1.0, 1.0, 1.0, 1.0, 1.0, 1.0, 1.0, 1.0, 1.0, 1.0, 1.0, 1.0, 1.0, 1.0, 1.0, 1.0, 1.0, 1.0, 1.0, 1.0, 1.0, 1.0, 1.0, 1.0, 1.0, 1.0, 1.0, 1.0, 1.0, 1.0, 1.0, 1.0, 1.0, 1.0, 1.0, 1.0, 1.0, 1.0, 1.0, 1.0, 1.0, 1.0, 1.0, 1.0, 1.0, 1.0, 1.0, 1.0, 1.0, 1.0, 1.0, 1.0, 1.0, 1.0, 1.0, 1.0, 1.0, 1.0, 1.0, 1.0, 1.0, 1.0, 1.0, 1.0, 1.0, 1.0, 1.0, 1.0, 1.0, 1.0, 1.0, 1.0, 1.0, 1.0, 1.0, 1.0, 1.0, 1.0, 1.0, 1.0, 1.0, 1.0, 1.0, 1.0, 1.0, 1.0, 1.0, 1.0, 1.0, 1.0, 1.0, 1.0, 1.0, 1.0, 1.0, 1.0, 1.0, 1.0, 1.0, 1.0, 1.0, 1.0, 1.0, 1.0, 1.0, 1.0, 1.0, 1.0, 1.0, 1.0, 1.0, 1.0, 1.0, 1.0, 1.0, 1.0, 1.0, 1.0, 1.0, 1.0, 1.0, 1.0, 1.0, 1.0, 1.0, 1.0, 1.0, 1.0, 1.0, 1.0, 1.0, 1.0, 1.0, 1.0, 1.0, 1.0, 1.0, 1.0, 1.0, 1.0, 1.0, 1.0, 1.0, 1.0, 1.0, 1.0, 1.0, 1.0, 1.0, 1.0, 1.0, 1.0, 1.0, 1.0, 1.0, 1.0, 1.0, 1.0, 1.0, 1.0, 1.0, 1.0, 1.0, 1.0, 1.0, 1.0, 1.0, 1.0, 1.0, 1.0, 1.0, 1.0, 1.0, 1.0, 1.0, 1.0, 1.0, 1.0, 1.0, 1.0, 1.0, 1.0, 1.0, 1.0, 1.0, 1.0, 1.0, 1.0, 1.0, 1.0, 1.0, 1.0, 1.0, 1.0, 1.0, 1.0, 1.0, 1.0, 1.0, 1.0, 1.0, 1.0, 1.0, 1.0, 1.0, 1.0, 1.0, 1.0, 1.0, 1.0, 1.0, 1.0, 1.0, 1.0, 1.0, 1.0, 1.0, 1.0, 1.0, 1.0, 1.0, 1.0, 1.0, 1.0, 1.0, 1.0, 1.0, 1.0, 1.0, 1.0, 1.0, 1.0, 1.0, 1.0, 1.0, 1.0, 1.0, 1.0, 1.0, 1.0, 1.0, 1.0, 1.0, 1.0, 1.0, 1.0, 1.0, 1.0, 1.0, 1.0, 1.0, 1.0, 1.0, 1.0, 1.0, 1.0, 1.0, 1.0, 1.0, 1.0, 1.0, 1.0, 1.0, 1.0, 1.0, 1.0, 1.0, 1.0, 1.0, 1.0, 1.0, 1.0, 1.0, 1.0, 1.0, 1.0, 1.0, 1.0, 1.0, 1.0, 1.0, 1.0, 1.0, 1.0, 1.0, 1.0, 1.0, 1.0, 1.0, 1.0, 1.0, 1.0, 1.0, 1.0, 1.0, 1.0, 1.0, 1.0, 1.0, 1.0, 1.0, 1.0, 1.0, 1.0, 1.0, 1.0, 1.0, 1.0, 1.0, 1.0, 1.0, 1.0, 1.0, 1.0, 1.0, 1.0, 1.0, 1.0, 1.0, 1.0, 1.0, 1.0, 1.0, 1.0, 1.0, 1.0, 1.0, 1.0, 1.0, 1.0, 1.0, 1.0, 1.0, 1.0, 1.0, 1.0, 1.0, 1.0, 1.0, 1.0, 1.0, 1.0, 1.0, 1.0, 1.0, 1.0, 1.0, 1.0, 1.0, 1.0, 1.0, 1.0, 1.0, 1.0, 1.0, 1.0, 1.0, 1.0, 1.0, 1.0, 1.0, 1.0, 1.0, 1.0, 1.0, 1.0, 1.0, 1.0, 1.0, 1.0, 1.0, 1.0, 1.0, 1.0, 1.0, 1.0, 1.0, 1.0, 1.0, 1.0, 1.0, 1.0, 1.0, 1.0, 1.0, 1.0, 1.0, 1.0, 1.0, 1.0, 1.0, 1.0, 1.0, 1.0, 1.0, 1.0, 1.0, 1.0, 1.0, 1.0, 1.0, 1.0, 1.0, 1.0, 1.0, 1.0, 1.0, 1.0, 1.0, 1.0, 1.0, 1.0, 1.0, 1.0, 1.0, 1.0, 1.0, 1.0, 1.0, 1.0, 1.0, 1.0, 1.0, 1.0, 1.0, 1.0, 1.0, 1.0, 1.0, 1.0, 1.0, 1.0, 1.0, 1.0, 1.0, 1.0, 1.0, 1.0, 1.0, 1.0, 1.0, 1.0, 1.0, 1.0, 1.0, 1.0, 1.0, 1.0, 1.0, 1.0, 1.0, 1.0, 1.0, 1.0, 1.0, 1.0, 1.0, 1.0, 1.0, 1.0, 1.0, 1.0, 1.0, 1.0, 1.0, 1.0, 1.0, 1.0, 1.0, 1.0, 1.0, 1.0, 1.0, 1.0, 1.0, 1.0, 1.0, 1.0, 1.0, 1.0, 1.0, 1.0, 1.0, 1.0, 1.0, 1.0, 1.0, 1.0, 1.0, 1.0, 1.0, 1.0, 1.0, 1.0, 1.0, 1.0, 1.0, 1.0, 1.0, 1.0, 1.0])
me_cube_003.materials.append(mat_rail)
me_cube_003.use_remesh_preserve_volume = False
me_cube_003.use_remesh_preserve_attributes = False
me_cube_003.use_mirror_vertex_groups = False
me_cube_003.update()
me_cube = bpy.data.meshes.new('Cube')
me_cube.from_pydata([(0.0, 0.739, 1.501), (0.0, 0.2111, 6.289), (0.0, 0.4401, 10.42), (0.0, 1.136, 0.4447), (0.0, 0.552, 11.65), (0.0, 0.5041, 12.85), (0.0, 0.2281, 13.04), (0.0, 0.2697, 9.981), (0.0, 0.2961, 2.363), (0.0, 1.117, 0.9964), (0.0, 0.9634, -0.047), (0.0, 1.06, -0.01868), (0.0, 0.4717, -0.05529), (0.0, -0.739, 1.501), (0.0, -0.2111, 6.289), (0.0, -0.4401, 10.42), (0.0, -1.136, 0.4447), (0.0, -0.552, 11.65), (0.0, -0.5041, 12.85), (0.0, -0.2281, 13.04), (0.0, -0.2697, 9.981), (0.0, -0.2961, 2.363), (0.0, -1.117, 0.9964), (0.0, -0.9634, -0.047), (0.0, -1.06, -0.01868), (0.0, -0.4717, -0.05529), (0.0, 0.0, -0.05529), (0.0, 0.524, 10.83), (-1.0, 0.552, 11.65), (0.0, 0.54, 12.46), (-1.0, 0.5041, 12.85), (1.0, 0.552, 11.65), (-1.0, 0.2281, 13.04), (0.0, 0.4111, 12.99), (1.0, 0.2281, 13.04), (0.0, 0.0, 13.04), (1.0, 0.5041, 12.85), (-1.0, 0.2697, 9.981), (0.0, 0.3415, 10.21), (1.0, 0.2697, 9.981), (0.0, 0.2258, 8.942), (1.0, 0.4401, 10.42), (-1.0, 0.4401, 10.42), (-1.0, 0.2961, 2.363), (0.0, 0.2324, 3.578), (1.0, 0.2961, 2.363), (0.0, 0.4493, 1.915), (1.0, 0.2111, 6.289), (-1.0, 0.2111, 6.289), (-1.0, 1.117, 0.9964), (0.0, 1.012, 1.177), (1.0, 1.117, 0.9964), (0.0, 1.131, 0.8043), (1.0, 0.739, 1.501), (-1.0, 0.739, 1.501), (1.0, 0.9634, -0.047), (0.0, 0.8304, -0.05322), (-1.0, 0.9634, -0.047), (0.0, 0.9975, -0.03577), (1.0, 1.06, -0.01868), (-1.0, 1.06, -0.01868), (0.0, 1.117, 0.1072), (-1.0, 0.4717, -0.05529), (1.0, 0.4717, -0.05529), (-1.0, 1.136, 0.4447), (1.0, 1.136, 0.4447), (0.0, -0.524, 10.83), (-1.0, -0.552, 11.65), (0.0, -0.54, 12.46), (-1.0, -0.5041, 12.85), (1.0, -0.552, 11.65), (-1.0, -0.2281, 13.04), (0.0, -0.4111, 12.99), (1.0, -0.2281, 13.04), (1.0, -0.5041, 12.85), (-1.0, -0.2697, 9.981), (0.0, -0.3415, 10.21), (1.0, -0.2697, 9.981), (0.0, -0.2258, 8.942), (1.0, -0.4401, 10.42), (-1.0, -0.4401, 10.42), (-1.0, -0.2961, 2.363), (0.0, -0.2324, 3.578), (1.0, -0.2961, 2.363), (0.0, -0.4493, 1.915), (1.0, -0.2111, 6.289), (-1.0, -0.2111, 6.289), (-1.0, -1.117, 0.9964), (0.0, -1.012, 1.177), (1.0, -1.117, 0.9964), (0.0, -1.131, 0.8043), (1.0, -0.739, 1.501), (-1.0, -0.739, 1.501), (1.0, -0.9634, -0.047), (0.0, -0.8304, -0.05322), (-1.0, -0.9634, -0.047), (0.0, -0.9975, -0.03577), (1.0, -1.06, -0.01868), (-1.0, -1.06, -0.01868), (0.0, -1.117, 0.1072), (-1.0, -0.4717, -0.05529), (1.0, -0.4717, -0.05529), (-1.0, -1.136, 0.4447), (1.0, -1.136, 0.4447), (-1.0, 0.524, 10.83), (1.0, 0.524, 10.83), (-1.0, 0.54, 12.46), (1.0, 0.54, 12.46), (-1.0, 0.4111, 12.99), (1.0, 0.4111, 12.99), (-1.0, 0.3415, 10.21), (-1.0, 0.2258, 8.942), (1.0, 0.2258, 8.942), (1.0, 0.3415, 10.21), (-1.0, 0.2324, 3.578), (-1.0, 0.4493, 1.915), (1.0, 0.4493, 1.915), (1.0, 0.2324, 3.578), (-1.0, 1.012, 1.177), (-1.0, 1.131, 0.8043), (1.0, 1.131, 0.8043), (1.0, 1.012, 1.177), (-1.0, 1.117, 0.1072), (-1.0, 0.8304, -0.05322), (-1.0, 0.9975, -0.03577), (1.0, 0.8304, -0.05322), (1.0, 1.117, 0.1072), (1.0, 0.9975, -0.03577), (-1.0, 0.0, -0.05529), (1.0, 0.0, -0.05529), (-1.0, -0.524, 10.83), (1.0, -0.524, 10.83), (-1.0, -0.54, 12.46), (1.0, -0.54, 12.46), (-1.0, 0.0, 13.04), (-1.0, -0.4111, 12.99), (1.0, -0.4111, 12.99), (1.0, 0.0, 13.04), (-1.0, -0.3415, 10.21), (-1.0, -0.2258, 8.942), (1.0, -0.2258, 8.942), (1.0, -0.3415, 10.21), (-1.0, -0.2324, 3.578), (-1.0, -0.4493, 1.915), (1.0, -0.4493, 1.915), (1.0, -0.2324, 3.578), (-1.0, -1.012, 1.177), (-1.0, -1.131, 0.8043), (1.0, -1.131, 0.8043), (1.0, -1.012, 1.177), (-1.0, -1.117, 0.1072), (-1.0, -0.8304, -0.05322), (-1.0, -0.9975, -0.03577), (1.0, -0.8304, -0.05322), (1.0, -1.117, 0.1072), (1.0, -0.9975, -0.03577)], [], [(0, 53, 121, 50), (0, 50, 118, 54), (0, 54, 115, 46), (0, 46, 116, 53), (1, 47, 117, 44), (1, 44, 114, 48), (1, 48, 111, 40), (1, 40, 112, 47), (2, 41, 113, 38), (2, 38, 110, 42), (2, 42, 104, 27), (2, 27, 105, 41), (3, 61, 122, 64), (3, 64, 119, 52), (3, 52, 120, 65), (3, 65, 126, 61), (4, 31, 105, 27), (4, 27, 104, 28), (4, 28, 106, 29), (4, 29, 107, 31), (5, 36, 107, 29), (5, 29, 106, 30), (5, 30, 108, 33), (5, 33, 109, 36), (6, 34, 109, 33), (6, 33, 108, 32), (6, 32, 134, 35), (6, 35, 137, 34), (7, 37, 110, 38), (7, 38, 113, 39), (7, 39, 112, 40), (7, 40, 111, 37), (8, 43, 114, 44), (8, 44, 117, 45), (8, 45, 116, 46), (8, 46, 115, 43), (9, 49, 118, 50), (9, 50, 121, 51), (9, 51, 120, 52), (9, 52, 119, 49), (10, 55, 125, 56), (10, 56, 123, 57), (10, 57, 124, 58), (10, 58, 127, 55), (11, 59, 127, 58), (11, 58, 124, 60), (11, 60, 122, 61), (11, 61, 126, 59), (12, 62, 123, 56), (12, 56, 125, 63), (12, 63, 129, 26), (12, 26, 128, 62), (13, 88, 149, 91), (13, 91, 144, 84), (13, 84, 143, 92), (13, 92, 146, 88), (14, 82, 145, 85), (14, 85, 140, 78), (14, 78, 139, 86), (14, 86, 142, 82), (15, 76, 141, 79), (15, 79, 131, 66), (15, 66, 130, 80), (15, 80, 138, 76), (16, 102, 150, 99), (16, 99, 154, 103), (16, 103, 148, 90), (16, 90, 147, 102), (17, 66, 131, 70), (17, 70, 133, 68), (17, 68, 132, 67), (17, 67, 130, 66), (18, 68, 133, 74), (18, 74, 136, 72), (18, 72, 135, 69), (18, 69, 132, 68), (19, 72, 136, 73), (19, 73, 137, 35), (19, 35, 134, 71), (19, 71, 135, 72), (20, 76, 138, 75), (20, 75, 139, 78), (20, 78, 140, 77), (20, 77, 141, 76), (21, 82, 142, 81), (21, 81, 143, 84), (21, 84, 144, 83), (21, 83, 145, 82), (22, 88, 146, 87), (22, 87, 147, 90), (22, 90, 148, 89), (22, 89, 149, 88), (23, 94, 153, 93), (23, 93, 155, 96), (23, 96, 152, 95), (23, 95, 151, 94), (24, 96, 155, 97), (24, 97, 154, 99), (24, 99, 150, 98), (24, 98, 152, 96), (25, 94, 151, 100), (25, 100, 128, 26), (25, 26, 129, 101), (25, 101, 153, 94)])
me_cube.polygons.foreach_set('use_smooth', [True] * 104)
_ca = me_cube.color_attributes.new('Col', 'BYTE_COLOR', 'CORNER')
_ca.data.foreach_set('color', [1.0, 1.0, 1.0, 1.0, 1.0, 1.0, 1.0, 1.0, 1.0, 1.0, 1.0, 1.0, 1.0, 1.0, 1.0, 1.0, 1.0, 1.0, 1.0, 1.0, 1.0, 1.0, 1.0, 1.0, 1.0, 1.0, 1.0, 1.0, 1.0, 1.0, 1.0, 1.0, 1.0, 1.0, 1.0, 1.0, 1.0, 1.0, 1.0, 1.0, 1.0, 1.0, 1.0, 1.0, 1.0, 1.0, 1.0, 1.0, 1.0, 1.0, 1.0, 1.0, 1.0, 1.0, 1.0, 1.0, 1.0, 1.0, 1.0, 1.0, 1.0, 1.0, 1.0, 1.0, 1.0, 1.0, 1.0, 1.0, 1.0, 1.0, 1.0, 1.0, 1.0, 1.0, 1.0, 1.0, 1.0, 1.0, 1.0, 1.0, 1.0, 1.0, 1.0, 1.0, 1.0, 1.0, 1.0, 1.0, 1.0, 1.0, 1.0, 1.0, 1.0, 1.0, 1.0, 1.0, 1.0, 1.0, 1.0, 1.0, 1.0, 1.0, 1.0, 1.0, 1.0, 1.0, 1.0, 1.0, 1.0, 1.0, 1.0, 1.0, 1.0, 1.0, 1.0, 1.0, 1.0, 1.0, 1.0, 1.0, 1.0, 1.0, 1.0, 1.0, 1.0, 1.0, 1.0, 1.0, 1.0, 1.0, 1.0, 1.0, 1.0, 1.0, 1.0, 1.0, 1.0, 1.0, 1.0, 1.0, 1.0, 1.0, 1.0, 1.0, 1.0, 1.0, 1.0, 1.0, 1.0, 1.0, 1.0, 1.0, 1.0, 1.0, 1.0, 1.0, 1.0, 1.0, 1.0, 1.0, 1.0, 1.0, 1.0, 1.0, 1.0, 1.0, 1.0, 1.0, 1.0, 1.0, 1.0, 1.0, 1.0, 1.0, 1.0, 1.0, 1.0, 1.0, 1.0, 1.0, 1.0, 1.0, 1.0, 1.0, 1.0, 1.0, 1.0, 1.0, 1.0, 1.0, 1.0, 1.0, 1.0, 1.0, 1.0, 1.0, 1.0, 1.0, 1.0, 1.0, 1.0, 1.0, 1.0, 1.0, 1.0, 1.0, 1.0, 1.0, 1.0, 1.0, 1.0, 1.0, 1.0, 1.0, 1.0, 1.0, 1.0, 1.0, 1.0, 1.0, 1.0, 1.0, 1.0, 1.0, 1.0, 1.0, 1.0, 1.0, 1.0, 1.0, 1.0, 1.0, 1.0, 1.0, 1.0, 1.0, 1.0, 1.0, 1.0, 1.0, 1.0, 1.0, 1.0, 1.0, 1.0, 1.0, 1.0, 1.0, 1.0, 1.0, 1.0, 1.0, 1.0, 1.0, 1.0, 1.0, 1.0, 1.0, 1.0, 1.0, 1.0, 1.0, 1.0, 1.0, 1.0, 1.0, 1.0, 1.0, 1.0, 1.0, 1.0, 1.0, 1.0, 1.0, 1.0, 1.0, 1.0, 1.0, 1.0, 1.0, 1.0, 1.0, 1.0, 1.0, 1.0, 1.0, 1.0, 1.0, 1.0, 1.0, 1.0, 1.0, 1.0, 1.0, 1.0, 1.0, 1.0, 1.0, 1.0, 1.0, 1.0, 1.0, 1.0, 1.0, 1.0, 1.0, 1.0, 1.0, 1.0, 1.0, 1.0, 1.0, 1.0, 1.0, 1.0, 1.0, 1.0, 1.0, 1.0, 1.0, 1.0, 1.0, 1.0, 1.0, 1.0, 1.0, 1.0, 1.0, 1.0, 1.0, 1.0, 1.0, 1.0, 1.0, 1.0, 1.0, 1.0, 1.0, 1.0, 1.0, 1.0, 1.0, 1.0, 1.0, 1.0, 1.0, 1.0, 1.0, 1.0, 1.0, 1.0, 1.0, 1.0, 1.0, 1.0, 1.0, 1.0, 1.0, 1.0, 1.0, 1.0, 1.0, 1.0, 1.0, 1.0, 1.0, 1.0, 1.0, 1.0, 1.0, 1.0, 1.0, 1.0, 1.0, 1.0, 1.0, 1.0, 1.0, 1.0, 1.0, 1.0, 1.0, 1.0, 1.0, 1.0, 1.0, 1.0, 1.0, 1.0, 1.0, 1.0, 1.0, 1.0, 1.0, 1.0, 1.0, 1.0, 1.0, 1.0, 1.0, 1.0, 1.0, 1.0, 1.0, 1.0, 1.0, 1.0, 1.0, 1.0, 1.0, 1.0, 1.0, 1.0, 1.0, 1.0, 1.0, 1.0, 1.0, 1.0, 1.0, 1.0, 1.0, 1.0, 1.0, 1.0, 1.0, 1.0, 1.0, 1.0, 1.0, 1.0, 1.0, 1.0, 1.0, 1.0, 1.0, 1.0, 1.0, 1.0, 1.0, 1.0, 1.0, 1.0, 1.0, 1.0, 1.0, 1.0, 1.0, 1.0, 1.0, 1.0, 1.0, 1.0, 1.0, 1.0, 1.0, 1.0, 1.0, 1.0, 1.0, 1.0, 1.0, 1.0, 1.0, 1.0, 1.0, 1.0, 1.0, 1.0, 1.0, 1.0, 1.0, 1.0, 1.0, 1.0, 1.0, 1.0, 1.0, 1.0, 1.0, 1.0, 1.0, 1.0, 1.0, 1.0, 1.0, 1.0, 1.0, 1.0, 1.0, 1.0, 1.0, 1.0, 1.0, 1.0, 1.0, 1.0, 1.0, 1.0, 1.0, 1.0, 1.0, 1.0, 1.0, 1.0, 1.0, 1.0, 1.0, 1.0, 1.0, 1.0, 1.0, 1.0, 1.0, 1.0, 1.0, 1.0, 1.0, 1.0, 1.0, 1.0, 1.0, 1.0, 1.0, 1.0, 1.0, 1.0, 1.0, 1.0, 1.0, 1.0, 1.0, 1.0, 1.0, 1.0, 1.0, 1.0, 1.0, 1.0, 1.0, 1.0, 1.0, 1.0, 1.0, 1.0, 1.0, 1.0, 1.0, 1.0, 1.0, 1.0, 1.0, 1.0, 1.0, 1.0, 1.0, 1.0, 1.0, 1.0, 1.0, 1.0, 1.0, 1.0, 1.0, 1.0, 1.0, 1.0, 1.0, 1.0, 1.0, 1.0, 1.0, 1.0, 1.0, 1.0, 1.0, 1.0, 1.0, 1.0, 1.0, 1.0, 1.0, 1.0, 1.0, 1.0, 1.0, 1.0, 1.0, 1.0, 1.0, 1.0, 1.0, 1.0, 1.0, 1.0, 1.0, 1.0, 1.0, 1.0, 1.0, 1.0, 1.0, 1.0, 1.0, 1.0, 1.0, 1.0, 1.0, 1.0, 1.0, 1.0, 1.0, 1.0, 1.0, 1.0, 1.0, 1.0, 1.0, 1.0, 1.0, 1.0, 1.0, 1.0, 1.0, 1.0, 1.0, 1.0, 1.0, 1.0, 1.0, 1.0, 1.0, 1.0, 1.0, 1.0, 1.0, 1.0, 1.0, 1.0, 1.0, 1.0, 1.0, 1.0, 1.0, 1.0, 1.0, 1.0, 1.0, 1.0, 1.0, 1.0, 1.0, 1.0, 1.0, 1.0, 1.0, 1.0, 1.0, 1.0, 1.0, 1.0, 1.0, 1.0, 1.0, 1.0, 1.0, 1.0, 1.0, 1.0, 1.0, 1.0, 1.0, 1.0, 1.0, 1.0, 1.0, 1.0, 1.0, 1.0, 1.0, 1.0, 1.0, 1.0, 1.0, 1.0, 1.0, 1.0, 1.0, 1.0, 1.0, 1.0, 1.0, 1.0, 1.0, 1.0, 1.0, 1.0, 1.0, 1.0, 1.0, 1.0, 1.0, 1.0, 1.0, 1.0, 1.0, 1.0, 1.0, 1.0, 1.0, 1.0, 1.0, 1.0, 1.0, 1.0, 1.0, 1.0, 1.0, 1.0, 1.0, 1.0, 1.0, 1.0, 1.0, 1.0, 1.0, 1.0, 1.0, 1.0, 1.0, 1.0, 1.0, 1.0, 1.0, 1.0, 1.0, 1.0, 1.0, 1.0, 1.0, 1.0, 1.0, 1.0, 1.0, 1.0, 1.0, 1.0, 1.0, 1.0, 1.0, 1.0, 1.0, 1.0, 1.0, 1.0, 1.0, 1.0, 1.0, 1.0, 1.0, 1.0, 1.0, 1.0, 1.0, 1.0, 1.0, 1.0, 1.0, 1.0, 1.0, 1.0, 1.0, 1.0, 1.0, 1.0, 1.0, 1.0, 1.0, 1.0, 1.0, 1.0, 1.0, 1.0, 1.0, 1.0, 1.0, 1.0, 1.0, 1.0, 1.0, 1.0, 1.0, 1.0, 1.0, 1.0, 1.0, 1.0, 1.0, 1.0, 1.0, 1.0, 1.0, 1.0, 1.0, 1.0, 1.0, 1.0, 1.0, 1.0, 1.0, 1.0, 1.0, 1.0, 1.0, 1.0, 1.0, 1.0, 1.0, 1.0, 1.0, 1.0, 1.0, 1.0, 1.0, 1.0, 1.0, 1.0, 1.0, 1.0, 1.0, 1.0, 1.0, 1.0, 1.0, 1.0, 1.0, 1.0, 1.0, 1.0, 1.0, 1.0, 1.0, 1.0, 1.0, 1.0, 1.0, 1.0, 1.0, 1.0, 1.0, 1.0, 1.0, 1.0, 1.0, 1.0, 1.0, 1.0, 1.0, 1.0, 1.0, 1.0, 1.0, 1.0, 1.0, 1.0, 1.0, 1.0, 1.0, 1.0, 1.0, 1.0, 1.0, 1.0, 1.0, 1.0, 1.0, 1.0, 1.0, 1.0, 1.0, 1.0, 1.0, 1.0, 1.0, 1.0, 1.0, 1.0, 1.0, 1.0, 1.0, 1.0, 1.0, 1.0, 1.0, 1.0, 1.0, 1.0, 1.0, 1.0, 1.0, 1.0, 1.0, 1.0, 1.0, 1.0, 1.0, 1.0, 1.0, 1.0, 1.0, 1.0, 1.0, 1.0, 1.0, 1.0, 1.0, 1.0, 1.0, 1.0, 1.0, 1.0, 1.0, 1.0, 1.0, 1.0, 1.0, 1.0, 1.0, 1.0, 1.0, 1.0, 1.0, 1.0, 1.0, 1.0, 1.0, 1.0, 1.0, 1.0, 1.0, 1.0, 1.0, 1.0, 1.0, 1.0, 1.0, 1.0, 1.0, 1.0, 1.0, 1.0, 1.0, 1.0, 1.0, 1.0, 1.0, 1.0, 1.0, 1.0, 1.0, 1.0, 1.0, 1.0, 1.0, 1.0, 1.0, 1.0, 1.0, 1.0, 1.0, 1.0, 1.0, 1.0, 1.0, 1.0, 1.0, 1.0, 1.0, 1.0, 1.0, 1.0, 1.0, 1.0, 1.0, 1.0, 1.0, 1.0, 1.0, 1.0, 1.0, 1.0, 1.0, 1.0, 1.0, 1.0, 1.0, 1.0, 1.0, 1.0, 1.0, 1.0, 1.0, 1.0, 1.0, 1.0, 1.0, 1.0, 1.0, 1.0, 1.0, 1.0, 1.0, 1.0, 1.0, 1.0, 1.0, 1.0, 1.0, 1.0, 1.0, 1.0, 1.0, 1.0, 1.0, 1.0, 1.0, 1.0, 1.0, 1.0, 1.0, 1.0, 1.0, 1.0, 1.0, 1.0, 1.0, 1.0, 1.0, 1.0, 1.0, 1.0, 1.0, 1.0, 1.0, 1.0, 1.0, 1.0, 1.0, 1.0, 1.0, 1.0, 1.0, 1.0, 1.0, 1.0, 1.0, 1.0, 1.0, 1.0, 1.0, 1.0, 1.0, 1.0, 1.0, 1.0, 1.0, 1.0, 1.0, 1.0, 1.0, 1.0, 1.0, 1.0, 1.0, 1.0, 1.0, 1.0, 1.0, 1.0, 1.0, 1.0, 1.0, 1.0, 1.0, 1.0, 1.0, 1.0, 1.0, 1.0, 1.0, 1.0, 1.0, 1.0, 1.0, 1.0, 1.0, 1.0, 1.0, 1.0, 1.0, 1.0, 1.0, 1.0, 1.0, 1.0, 1.0, 1.0, 1.0, 1.0, 1.0, 1.0, 1.0, 1.0, 1.0, 1.0, 1.0, 1.0, 1.0, 1.0, 1.0, 1.0, 1.0, 1.0, 1.0, 1.0, 1.0, 1.0, 1.0, 1.0, 1.0, 1.0, 1.0, 1.0, 1.0, 1.0, 1.0, 1.0, 1.0, 1.0, 1.0, 1.0, 1.0, 1.0, 1.0, 1.0, 1.0, 1.0, 1.0, 1.0, 1.0, 1.0, 1.0, 1.0, 1.0, 1.0, 1.0, 1.0, 1.0, 1.0, 1.0, 1.0, 1.0, 1.0, 1.0, 1.0, 1.0, 1.0, 1.0, 1.0, 1.0, 1.0, 1.0, 1.0, 1.0, 1.0, 1.0, 1.0, 1.0, 1.0, 1.0, 1.0, 1.0, 1.0, 1.0, 1.0, 1.0, 1.0, 1.0, 1.0, 1.0, 1.0, 1.0, 1.0, 1.0, 1.0, 1.0, 1.0, 1.0, 1.0, 1.0, 1.0, 1.0, 1.0, 1.0, 1.0, 1.0, 1.0, 1.0, 1.0, 1.0, 1.0, 1.0, 1.0, 1.0, 1.0, 1.0, 1.0, 1.0, 1.0, 1.0, 1.0, 1.0, 1.0, 1.0, 1.0, 1.0, 1.0, 1.0, 1.0, 1.0, 1.0, 1.0, 1.0, 1.0, 1.0, 1.0, 1.0, 1.0, 1.0, 1.0, 1.0, 1.0, 1.0, 1.0, 1.0, 1.0, 1.0, 1.0, 1.0, 1.0, 1.0, 1.0, 1.0, 1.0, 1.0, 1.0, 1.0, 1.0, 1.0, 1.0, 1.0, 1.0, 1.0, 1.0, 1.0, 1.0, 1.0, 1.0, 1.0, 1.0, 1.0, 1.0, 1.0, 1.0, 1.0, 1.0, 1.0, 1.0, 1.0, 1.0, 1.0, 1.0, 1.0, 1.0, 1.0, 1.0, 1.0, 1.0, 1.0, 1.0, 1.0, 1.0, 1.0, 1.0, 1.0, 1.0, 1.0, 1.0, 1.0, 1.0, 1.0, 1.0, 1.0, 1.0, 1.0, 1.0, 1.0, 1.0, 1.0, 1.0, 1.0, 1.0, 1.0, 1.0, 1.0, 1.0, 1.0, 1.0, 1.0, 1.0, 1.0, 1.0, 1.0, 1.0, 1.0, 1.0, 1.0, 1.0, 1.0, 1.0, 1.0, 1.0, 1.0, 1.0, 1.0, 1.0, 1.0, 1.0, 1.0, 1.0, 1.0, 1.0, 1.0, 1.0, 1.0, 1.0, 1.0, 1.0, 1.0, 1.0, 1.0, 1.0, 1.0, 1.0, 1.0, 1.0, 1.0, 1.0, 1.0, 1.0, 1.0, 1.0, 1.0, 1.0, 1.0, 1.0, 1.0, 1.0, 1.0, 1.0, 1.0, 1.0, 1.0, 1.0, 1.0, 1.0, 1.0, 1.0, 1.0, 1.0, 1.0, 1.0, 1.0, 1.0, 1.0, 1.0, 1.0, 1.0, 1.0, 1.0, 1.0, 1.0, 1.0, 1.0, 1.0, 1.0, 1.0, 1.0, 1.0, 1.0, 1.0, 1.0, 1.0, 1.0, 1.0, 1.0, 1.0, 1.0, 1.0, 1.0, 1.0, 1.0, 1.0, 1.0, 1.0, 1.0, 1.0, 1.0, 1.0, 1.0, 1.0, 1.0, 1.0, 1.0, 1.0, 1.0, 1.0, 1.0, 1.0, 1.0, 1.0, 1.0, 1.0, 1.0, 1.0, 1.0, 1.0, 1.0, 1.0, 1.0, 1.0, 1.0, 1.0, 1.0, 1.0, 1.0, 1.0, 1.0, 1.0, 1.0, 1.0, 1.0, 1.0, 1.0, 1.0, 1.0, 1.0, 1.0, 1.0, 1.0, 1.0, 1.0, 1.0, 1.0, 1.0, 1.0, 1.0, 1.0, 1.0, 1.0, 1.0, 1.0, 1.0, 1.0, 1.0, 1.0, 1.0, 1.0, 1.0, 1.0, 1.0, 1.0, 1.0, 1.0, 1.0, 1.0, 1.0, 1.0, 1.0, 1.0, 1.0, 1.0, 1.0, 1.0, 1.0, 1.0, 1.0, 1.0, 1.0, 1.0, 1.0, 1.0, 1.0, 1.0, 1.0, 1.0, 1.0, 1.0, 1.0, 1.0, 1.0, 1.0, 1.0, 1.0, 1.0, 1.0, 1.0, 1.0, 1.0, 1.0, 1.0, 1.0, 1.0, 1.0, 1.0, 1.0, 1.0, 1.0, 1.0, 1.0, 1.0, 1.0, 1.0, 1.0, 1.0, 1.0, 1.0, 1.0, 1.0, 1.0, 1.0, 1.0, 1.0, 1.0, 1.0, 1.0, 1.0, 1.0, 1.0, 1.0, 1.0, 1.0, 1.0, 1.0, 1.0, 1.0, 1.0, 1.0, 1.0, 1.0, 1.0, 1.0, 1.0, 1.0, 1.0, 1.0, 1.0, 1.0, 1.0, 1.0, 1.0, 1.0, 1.0, 1.0, 1.0, 1.0, 1.0, 1.0, 1.0, 1.0, 1.0, 1.0, 1.0, 1.0, 1.0, 1.0, 1.0, 1.0, 1.0, 1.0, 1.0, 1.0, 1.0, 1.0, 1.0, 1.0, 1.0, 1.0, 1.0, 1.0, 1.0, 1.0, 1.0, 1.0, 1.0, 1.0, 1.0, 1.0, 1.0, 1.0, 1.0, 1.0, 1.0, 1.0, 1.0, 1.0, 1.0, 1.0, 1.0, 1.0, 1.0, 1.0, 1.0, 1.0, 1.0, 1.0, 1.0, 1.0, 1.0, 1.0, 1.0, 1.0, 1.0, 1.0, 1.0, 1.0, 1.0, 1.0, 1.0, 1.0, 1.0, 1.0, 1.0, 1.0, 1.0, 1.0, 1.0, 1.0, 1.0, 1.0, 1.0, 1.0, 1.0, 1.0, 1.0, 1.0, 1.0, 1.0, 1.0, 1.0, 1.0, 1.0, 1.0, 1.0])
me_cube.materials.append(mat_rail)
me_cube.use_remesh_preserve_volume = False
me_cube.use_remesh_preserve_attributes = False
me_cube.use_mirror_vertex_groups = False
me_cube.update()

# ---- objects
ob_attache2_002 = bpy.data.objects.new('Attache2.002', me_cube_005)
ob_attache2_001 = bpy.data.objects.new('Attache2.001', me_cube_004)
ob_attache2 = bpy.data.objects.new('Attache2', me_cube_002)
ob_attache1 = bpy.data.objects.new('Attache1', me_cube_001)
ob_traverse = bpy.data.objects.new('Traverse', me_cube_007)
ob_rail2 = bpy.data.objects.new('Rail2', me_cube_003)
ob_rail1 = bpy.data.objects.new('Rail1', me_cube)
ob_lamp = bpy.data.objects.new('Lamp', light_lamp)
ob_camera = bpy.data.objects.new('Camera', cam_camera)

# ---- transforms, parenting, visibility, modifiers, constraints
ob_attache2_002.location = (-8.477e-19, 0.9101, -0.1665)
ob_attache2_002.scale = (1.0, -1.0, 1.0)
ob_attache2_002.lineart.crease_threshold = 0.0
_m = ob_attache2_002.modifiers.new('Bevel', 'BEVEL')
_m.width = 0.01
_m.width_pct = 0.01
_m.segments = 2
_m.limit_method = 'NONE'
_m.spread = 0.0
ob_attache2_001.location = (-8.477e-19, -0.9101, -0.1665)
ob_attache2_001.lineart.crease_threshold = 0.0
_m = ob_attache2_001.modifiers.new('Bevel', 'BEVEL')
_m.width = 0.01
_m.width_pct = 0.01
_m.segments = 2
_m.limit_method = 'NONE'
_m.spread = 0.0
ob_attache2.location = (-8.477e-19, -0.5996, -0.1665)
ob_attache2.scale = (1.0, -1.0, 1.0)
ob_attache2.lineart.crease_threshold = 0.0
_m = ob_attache2.modifiers.new('Bevel', 'BEVEL')
_m.width = 0.01
_m.width_pct = 0.01
_m.segments = 2
_m.limit_method = 'NONE'
_m.spread = 0.0
ob_attache1.location = (-8.477e-19, 0.5996, -0.1665)
ob_attache1.lineart.crease_threshold = 0.0
_m = ob_attache1.modifiers.new('Bevel', 'BEVEL')
_m.width = 0.01
_m.width_pct = 0.01
_m.segments = 2
_m.limit_method = 'NONE'
_m.spread = 0.0
ob_traverse.location = (-6.669e-17, -1.481e-32, -0.2777)
ob_traverse.lineart.crease_threshold = 0.0
_m = ob_traverse.modifiers.new('Mirror', 'MIRROR')
_m.use_axis = (False, True, False)
_m.use_clip = True
_m = ob_traverse.modifiers.new('Bevel', 'BEVEL')
_m.width = 0.01
_m.width_pct = 0.01
_m.segments = 3
_m.spread = 0.0
ob_rail2.location = (-4.286e-17, -0.7545, -0.193)
ob_rail2.scale = (0.3, 0.06587, 0.01228)
ob_rail2.lineart.crease_threshold = 0.0
ob_rail1.location = (-4.286e-17, 0.7545, -0.193)
ob_rail1.scale = (0.3, 0.06587, 0.01228)
ob_rail1.lineart.crease_threshold = 0.0
ob_lamp.location = (4.076, 1.005, 5.904)
ob_lamp.rotation_euler = (0.6503, 0.05522, 1.866)
ob_lamp.lock_rotations_4d = False
ob_lamp.empty_display_type = 'ARROWS'
ob_lamp.color = (0.0, 0.0, 0.0, 0.0)
ob_lamp.lineart.crease_threshold = 0.0
ob_camera.location = (2.01, -1.722, 0.7552)
ob_camera.rotation_euler = (1.2, -3.248e-07, 0.9128)
ob_camera.lock_rotations_4d = False
ob_camera.empty_display_type = 'ARROWS'
ob_camera.color = (0.0, 0.0, 0.0, 0.0)
ob_camera.display_type = 'WIRE'
ob_camera.lineart.crease_threshold = 0.0

# ---- collection membership
col_collection_1.objects.link(ob_attache2_002)
col_collection_1.objects.link(ob_attache2_001)
col_collection_1.objects.link(ob_attache2)
col_collection_1.objects.link(ob_attache1)
col_collection_1.objects.link(ob_traverse)
col_collection_1.objects.link(ob_rail2)
col_collection_1.objects.link(ob_rail1)
col_collection_1.objects.link(ob_lamp)
col_collection_1.objects.link(ob_camera)

# ---- scene / render settings (as saved in the file)
scene.camera = ob_camera
scene.frame_start = 1; scene.frame_end = 250; scene.frame_set(0)
scene.render.engine = 'CYCLES'
scene.render.dither_intensity = 0.0
scene.cycles.use_denoising = False
scene.cycles.samples = 576
scene.cycles.sampling_pattern = 'TABULATED_SOBOL'
scene.cycles.light_sampling_threshold = 0.0
scene.cycles.use_adaptive_sampling = False
scene.cycles.use_light_tree = False
scene.cycles.blur_glossy = 0.0
scene.cycles.max_bounces = 128
scene.cycles.diffuse_bounces = 128
scene.cycles.glossy_bounces = 128
scene.cycles.transmission_bounces = 128
scene.cycles.volume_bounces = 128
scene.cycles.transparent_max_bounces = 128
scene.cycles.sample_clamp_indirect = 0.0
scene.view_settings.view_transform = 'Standard'
bpy.context.view_layer.update()
